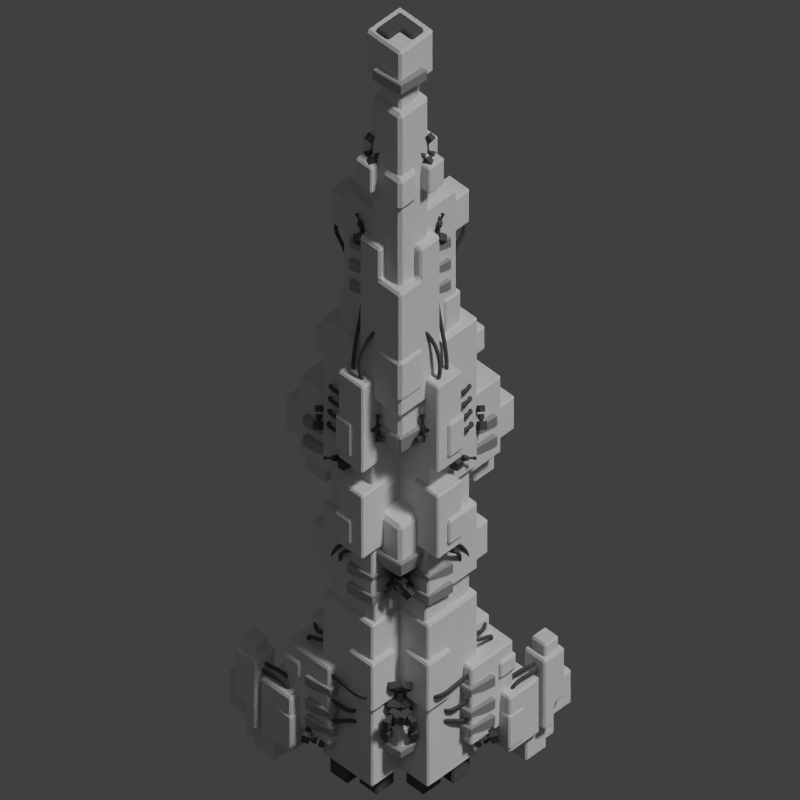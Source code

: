 # Source: saryd_sojourner.blend  (saved by Blender 2.69.0; exported with 4.5.12 LTS)
import bpy
from mathutils import Matrix  # noqa: F401  (used for matrix-valued properties, if any)

bpy.ops.wm.read_factory_settings(use_empty=True)
scene = bpy.context.scene
scene.name = 'Scene'

# ---- collections
col_collection_1 = bpy.data.collections.new('Collection 1'); scene.collection.children.link(col_collection_1)

# ---- materials (node trees are filled in below, after node groups)
mat_material_002 = bpy.data.materials.new('Material.002')
mat_material_002.alpha_threshold = 0.0
mat_material_002.use_transparent_shadow = False
mat_material_002.diffuse_color = (0.1149, 0.1149, 0.1149, 1.0)
mat_material_002.roughness = 0.5
mat_material_002.specular_intensity = 0.1988
mat_material_002.line_color = (0.0, 0.0, 0.0, 1.0)
mat_material = bpy.data.materials.new('Material')
mat_material.alpha_threshold = 0.0
mat_material.use_transparent_shadow = False
mat_material.roughness = 0.5
mat_material.line_color = (0.0, 0.0, 0.0, 1.0)
mat_material_001 = bpy.data.materials.new('Material.001')
mat_material_001.alpha_threshold = 0.0
mat_material_001.use_transparent_shadow = False
mat_material_001.diffuse_color = (0.4672, 0.4672, 0.4672, 1.0)
mat_material_001.roughness = 0.5
mat_material_001.line_color = (0.0, 0.0, 0.0, 1.0)
mat_material_003 = bpy.data.materials.new('Material.003')
mat_material_003.alpha_threshold = 0.0
mat_material_003.use_transparent_shadow = False
mat_material_003.diffuse_color = (0.1193, 0.1193, 0.1193, 1.0)
mat_material_003.roughness = 0.5
mat_material_003.specular_intensity = 0.0
mat_material_003.line_color = (0.0, 0.0, 0.0, 1.0)

# ---- material node trees

# ---- world
world_world = bpy.data.worlds.new('World'); scene.world = world_world
world_world.color = (0.05088, 0.05088, 0.05088)
world_world.use_sun_shadow = False
world_world.sun_shadow_jitter_overblur = 0.0
world_world.cycles.sampling_method = 'MANUAL'
world_world.cycles.sample_map_resolution = 256

# ---- cameras
cam_camera = bpy.data.cameras.new('Camera')
cam_camera.type = 'ORTHO'
cam_camera.clip_end = 100.0
cam_camera.lens = 35.0
cam_camera.sensor_width = 32.0
cam_camera.sensor_height = 18.0
cam_camera.ortho_scale = 39.0
cam_camera.dof.focus_distance = 0.0
cam_camera.dof.aperture_fstop = 128.0

# ---- lights
light_point_004 = bpy.data.lights.new('Point.004', 'POINT')
light_point_004.color = (0.8018, 0.8603, 1.0)
light_point_004.transmission_factor = 0.0
light_point_004.shadow_buffer_clip_start = 0.5
light_point_004.shadow_soft_size = 0.1
light_point_004.shadow_maximum_resolution = 0.006
light_point_004.use_absolute_resolution = True
light_point_004.cycles.use_multiple_importance_sampling = False
light_point_003 = bpy.data.lights.new('Point.003', 'POINT')
light_point_003.color = (0.8018, 0.8603, 1.0)
light_point_003.transmission_factor = 0.0
light_point_003.shadow_buffer_clip_start = 0.5
light_point_003.shadow_soft_size = 0.1
light_point_003.shadow_maximum_resolution = 0.006
light_point_003.use_absolute_resolution = True
light_point_003.cycles.use_multiple_importance_sampling = False
light_point_002 = bpy.data.lights.new('Point.002', 'POINT')
light_point_002.color = (0.8018, 0.8603, 1.0)
light_point_002.transmission_factor = 0.0
light_point_002.shadow_buffer_clip_start = 0.5
light_point_002.shadow_soft_size = 0.1
light_point_002.shadow_maximum_resolution = 0.006
light_point_002.use_absolute_resolution = True
light_point_002.cycles.use_multiple_importance_sampling = False
light_point_001 = bpy.data.lights.new('Point.001', 'POINT')
light_point_001.color = (0.8018, 0.8603, 1.0)
light_point_001.transmission_factor = 0.0
light_point_001.energy = 100.0
light_point_001.shadow_buffer_clip_start = 0.5
light_point_001.shadow_soft_size = 0.1
light_point_001.shadow_maximum_resolution = 0.006
light_point_001.use_absolute_resolution = True
light_point_001.cycles.use_multiple_importance_sampling = False
light_point = bpy.data.lights.new('Point', 'POINT')
light_point.color = (0.8018, 0.8603, 1.0)
light_point.transmission_factor = 0.0
light_point.energy = 100.0
light_point.shadow_buffer_clip_start = 0.5
light_point.shadow_soft_size = 0.1
light_point.shadow_maximum_resolution = 0.006
light_point.use_absolute_resolution = True
light_point.cycles.use_multiple_importance_sampling = False
light_sun = bpy.data.lights.new('Sun', 'SUN')
light_sun.transmission_factor = 0.0
light_sun.angle = 0.1993
light_sun.energy = 1.5
light_sun.shadow_buffer_clip_start = 0.5
light_sun.shadow_soft_size = 0.1
light_sun.shadow_cascade_max_distance = 1000.0
light_sun.cycles.use_multiple_importance_sampling = False

# ---- meshes
me_cube_082 = bpy.data.meshes.new('Cube.082')
me_cube_082.from_pydata([(2.73, -4.48, -0.4404), (3.078, -4.677, -0.2574), (3.002, -5.036, -0.4993), (2.654, -4.839, -0.6823), (2.472, -4.64, -0.122), (2.82, -4.837, 0.06094), (2.744, -5.196, -0.1809), (2.396, -4.999, -0.3639), (2.678, -4.562, -0.4283), (2.625, -4.808, -0.594), (2.501, -4.671, -0.2103), (2.449, -4.917, -0.376), (2.592, -4.421, -0.5061), (2.52, -4.761, -0.7351), (2.348, -4.572, -0.2048), (2.276, -4.912, -0.4337), (2.306, -4.407, -0.6039), (2.266, -4.596, -0.7312), (2.17, -4.491, -0.4363), (2.13, -4.68, -0.5636), (1.152, -3.765, 0.7721), (1.367, -3.728, 0.5177), (1.353, -3.395, 0.5544), (1.138, -3.433, 0.8088), (0.8956, -3.753, 0.5571), (1.111, -3.715, 0.3027), (1.096, -3.383, 0.3394), (0.8814, -3.42, 0.5938), (1.11, -3.711, 0.744), (1.1, -3.483, 0.7692), (0.9338, -3.702, 0.5968), (0.9241, -3.474, 0.6219), (1.065, -3.77, 0.8616), (1.052, -3.455, 0.8964), (0.8224, -3.758, 0.6581), (0.809, -3.443, 0.6928), (0.8748, -3.721, 0.9825), (0.8674, -3.545, 1.002), (0.7396, -3.714, 0.8692), (0.7322, -3.539, 0.8886), (1.22, -3.402, 0.5655), (1.126, -3.419, 0.6766), (1.108, -3.397, 0.4716), (1.014, -3.413, 0.5827), (1.217, -3.315, 0.5752), (1.123, -3.331, 0.6863), (1.104, -3.309, 0.4813), (1.011, -3.325, 0.5924), (1.349, -3.308, 0.5641), (1.134, -3.345, 0.8179), (1.093, -3.295, 0.3497), (0.8783, -3.332, 0.6034), (1.336, -2.999, 0.5982), (1.121, -3.036, 0.8519), (1.08, -2.986, 0.3837), (0.8652, -3.023, 0.6375), (1.176, -2.837, 0.6297), (1.1, -2.85, 0.7189), (1.086, -2.832, 0.5542), (1.01, -2.845, 0.6435), (1.165, -2.583, 0.6577), (1.09, -2.596, 0.747), (1.075, -2.578, 0.5823), (0.9996, -2.591, 0.6715), (1.218, -2.58, 0.6533), (1.094, -2.601, 0.7997), (1.07, -2.573, 0.5295), (0.9466, -2.594, 0.6759), (1.211, -2.407, 0.6724), (1.087, -2.428, 0.8188), (1.063, -2.399, 0.5486), (0.9392, -2.421, 0.695), (1.066, -3.263, 0.3838), (0.9022, -3.291, 0.5774), (1.056, -3.027, 0.4098), (0.8921, -3.055, 0.6034), (1.019, -3.261, 0.3447), (0.8555, -3.289, 0.5383), (1.009, -3.025, 0.3707), (0.8455, -3.053, 0.5643), (1.376, -3.245, 0.7042), (1.267, -3.264, 0.8334), (1.369, -3.088, 0.7215), (1.26, -3.107, 0.8508), (1.511, -3.252, 0.8175), (1.402, -3.271, 0.9468), (1.504, -3.095, 0.8348), (1.395, -3.114, 0.9641), (2.763, -4.431, -0.6518), (2.744, -4.687, -0.7062), (2.995, -4.69, -0.7833), (3.014, -4.433, -0.729), (2.688, -4.373, -0.8971), (2.669, -4.63, -0.9514), (2.92, -4.632, -1.029), (2.94, -4.376, -0.9742), (2.791, -4.422, -0.7026), (2.963, -4.424, -0.7555), (2.74, -4.383, -0.8706), (2.912, -4.384, -0.9234), (2.775, -4.334, -0.6403), (3.013, -4.337, -0.7134), (2.704, -4.28, -0.8725), (2.942, -4.282, -0.9455), (2.824, -4.163, -0.6743), (2.956, -4.165, -0.7149), (2.785, -4.133, -0.8034), (2.917, -4.134, -0.844), (2.979, -4.601, -0.8371), (2.988, -4.489, -0.8134), (2.947, -4.576, -0.9442), (2.955, -4.464, -0.9205), (3.046, -4.602, -0.8574), (3.054, -4.49, -0.8337), (3.013, -4.577, -0.9645), (3.021, -4.465, -0.9408), (3.061, -4.69, -0.8039), (3.08, -4.434, -0.7497), (2.987, -4.632, -1.048), (3.006, -4.377, -0.9943), (3.294, -4.692, -0.8755), (3.313, -4.436, -0.8213), (3.22, -4.635, -1.12), (3.239, -4.379, -1.066), (3.405, -4.592, -0.9766), (3.411, -4.502, -0.9576), (3.378, -4.572, -1.063), (3.385, -4.482, -1.044), (3.596, -4.594, -1.036), (3.603, -4.504, -1.016), (3.57, -4.574, -1.122), (3.577, -4.484, -1.103), (3.603, -4.629, -1.014), (3.614, -4.482, -0.9828), (3.56, -4.596, -1.155), (3.571, -4.448, -1.124), (3.733, -4.63, -1.054), (3.744, -4.483, -1.023), (3.69, -4.597, -1.195), (3.701, -4.45, -1.164), (3.016, -4.602, -1.051), (3.031, -4.407, -1.009), (3.194, -4.604, -1.105), (3.209, -4.409, -1.064), (3.003, -4.592, -1.095), (3.018, -4.397, -1.054), (3.181, -4.594, -1.15), (3.195, -4.399, -1.108), (3.147, -4.646, -0.729), (3.157, -4.516, -0.7014), (3.266, -4.647, -0.7655), (3.276, -4.517, -0.7379), (3.187, -4.677, -0.5997), (3.196, -4.546, -0.5721), (3.305, -4.678, -0.6362), (3.315, -4.548, -0.6086), (1.671, 6.316, -0.2879), (1.945, 6.485, 0.01143), (2.287, 6.389, -0.2473), (2.013, 6.219, -0.5466), (1.705, 5.921, -0.09609), (1.979, 6.091, 0.2032), (2.321, 5.994, -0.05555), (2.047, 5.825, -0.3549), (1.73, 6.238, -0.2984), (1.964, 6.172, -0.4757), (1.753, 5.968, -0.1671), (1.988, 5.902, -0.3443), (1.579, 6.24, -0.4006), (1.903, 6.149, -0.6455), (1.611, 5.867, -0.219), (1.935, 5.776, -0.464), (1.488, 6.031, -0.6008), (1.668, 5.981, -0.7371), (1.506, 5.824, -0.4999), (1.686, 5.773, -0.6361), (1.658, 6.438, -0.4695), (1.9, 6.357, -0.5314), (1.99, 6.603, -0.506), (1.748, 6.684, -0.4441), (1.608, 6.483, -0.7236), (1.85, 6.401, -0.7855), (1.94, 6.647, -0.7601), (1.698, 6.729, -0.6982), (1.664, 6.484, -0.5055), (1.726, 6.653, -0.4881), (1.63, 6.515, -0.6795), (1.691, 6.683, -0.6621), (1.57, 6.476, -0.4527), (1.654, 6.709, -0.4286), (1.522, 6.519, -0.6932), (1.607, 6.751, -0.6691), (1.427, 6.588, -0.4622), (1.474, 6.718, -0.4488), (1.401, 6.612, -0.5959), (1.448, 6.741, -0.5826), (1.907, 6.638, -0.5601), (1.802, 6.674, -0.5331), (1.885, 6.658, -0.6711), (1.78, 6.693, -0.644), (1.931, 6.703, -0.5534), (1.825, 6.738, -0.5264), (1.909, 6.722, -0.6644), (1.803, 6.758, -0.6373), (2.013, 6.667, -0.4996), (1.771, 6.749, -0.4378), (1.963, 6.712, -0.753), (1.722, 6.793, -0.6912), (2.096, 6.896, -0.476), (1.854, 6.977, -0.4142), (2.046, 6.94, -0.7294), (1.805, 7.021, -0.6676), (2.047, 7.062, -0.5251), (1.962, 7.091, -0.5034), (2.029, 7.077, -0.6143), (1.945, 7.106, -0.5925), (2.115, 7.25, -0.5057), (2.03, 7.278, -0.484), (2.098, 7.265, -0.5948), (2.013, 7.294, -0.5731), (2.148, 7.235, -0.4841), (2.009, 7.282, -0.4485), (2.119, 7.261, -0.6303), (1.98, 7.308, -0.5947), (2.195, 7.363, -0.4709), (2.055, 7.41, -0.4353), (2.166, 7.389, -0.6171), (2.027, 7.436, -0.5815), (1.944, 6.749, -0.7429), (1.76, 6.811, -0.6957), (2.007, 6.923, -0.7249), (1.823, 6.985, -0.6777), (1.935, 6.757, -0.789), (1.751, 6.819, -0.7419), (1.998, 6.931, -0.771), (1.814, 6.993, -0.7239), (1.99, 6.729, -0.3966), (1.867, 6.771, -0.3651), (2.032, 6.845, -0.3846), (1.909, 6.887, -0.3531), (2.016, 6.706, -0.2627), (1.893, 6.747, -0.2312), (2.059, 6.822, -0.2506), (1.936, 6.863, -0.2192)], [], [(4, 5, 1, 0), (5, 6, 2, 1), (6, 7, 3, 2), (0, 3, 9, 8), (0, 1, 2, 3), (7, 6, 5, 4), (8, 9, 13, 12), (7, 4, 10, 11), (3, 7, 11, 9), (4, 0, 8, 10), (12, 13, 17, 16), (11, 10, 14, 15), (9, 11, 15, 13), (10, 8, 12, 14), (19, 18, 16, 17), (15, 14, 18, 19), (13, 15, 19, 17), (14, 12, 16, 18), (24, 25, 21, 20), (25, 26, 22, 21), (23, 22, 40, 41), (20, 23, 29, 28), (20, 21, 22, 23), (27, 26, 25, 24), (28, 29, 33, 32), (27, 24, 30, 31), (23, 27, 31, 29), (24, 20, 28, 30), (32, 33, 37, 36), (31, 30, 34, 35), (29, 31, 35, 33), (30, 28, 32, 34), (39, 38, 36, 37), (35, 34, 38, 39), (33, 35, 39, 37), (34, 32, 36, 38), (41, 40, 44, 45), (27, 23, 41, 43), (26, 27, 43, 42), (22, 26, 42, 40), (45, 44, 48, 49), (43, 41, 45, 47), (42, 43, 47, 46), (40, 42, 46, 44), (48, 52, 82, 80), (47, 45, 49, 51), (46, 47, 51, 50), (44, 46, 50, 48), (53, 52, 56, 57), (51, 49, 53, 55), (54, 50, 72, 74), (48, 50, 54, 52), (57, 56, 60, 61), (55, 53, 57, 59), (54, 55, 59, 58), (52, 54, 58, 56), (61, 60, 64, 65), (59, 57, 61, 63), (58, 59, 63, 62), (56, 58, 62, 60), (65, 64, 68, 69), (63, 61, 65, 67), (62, 63, 67, 66), (60, 62, 66, 64), (70, 71, 69, 68), (67, 65, 69, 71), (66, 67, 71, 70), (64, 66, 70, 68), (74, 72, 76, 78), (51, 55, 75, 73), (55, 54, 74, 75), (50, 51, 73, 72), (76, 77, 79, 78), (73, 75, 79, 77), (75, 74, 78, 79), (72, 73, 77, 76), (80, 82, 86, 84), (53, 49, 81, 83), (52, 53, 83, 82), (49, 48, 80, 81), (85, 84, 86, 87), (83, 81, 85, 87), (82, 83, 87, 86), (81, 80, 84, 85), (92, 93, 89, 88), (93, 94, 90, 89), (91, 90, 108, 109), (88, 91, 97, 96), (88, 89, 90, 91), (95, 94, 93, 92), (96, 97, 101, 100), (95, 92, 98, 99), (91, 95, 99, 97), (92, 88, 96, 98), (100, 101, 105, 104), (99, 98, 102, 103), (97, 99, 103, 101), (98, 96, 100, 102), (107, 106, 104, 105), (103, 102, 106, 107), (101, 103, 107, 105), (102, 100, 104, 106), (109, 108, 112, 113), (95, 91, 109, 111), (94, 95, 111, 110), (90, 94, 110, 108), (113, 112, 116, 117), (111, 109, 113, 115), (110, 111, 115, 114), (108, 110, 114, 112), (116, 120, 150, 148), (115, 113, 117, 119), (114, 115, 119, 118), (112, 114, 118, 116), (121, 120, 124, 125), (119, 117, 121, 123), (122, 118, 140, 142), (116, 118, 122, 120), (125, 124, 128, 129), (123, 121, 125, 127), (122, 123, 127, 126), (120, 122, 126, 124), (129, 128, 132, 133), (127, 125, 129, 131), (126, 127, 131, 130), (124, 126, 130, 128), (133, 132, 136, 137), (131, 129, 133, 135), (130, 131, 135, 134), (128, 130, 134, 132), (138, 139, 137, 136), (135, 133, 137, 139), (134, 135, 139, 138), (132, 134, 138, 136), (142, 140, 144, 146), (119, 123, 143, 141), (123, 122, 142, 143), (118, 119, 141, 140), (144, 145, 147, 146), (141, 143, 147, 145), (143, 142, 146, 147), (140, 141, 145, 144), (148, 150, 154, 152), (121, 117, 149, 151), (120, 121, 151, 150), (117, 116, 148, 149), (153, 152, 154, 155), (151, 149, 153, 155), (150, 151, 155, 154), (149, 148, 152, 153), (160, 161, 157, 156), (161, 162, 158, 157), (162, 163, 159, 158), (156, 159, 165, 164), (156, 157, 158, 159), (163, 162, 161, 160), (164, 165, 169, 168), (163, 160, 166, 167), (159, 163, 167, 165), (160, 156, 164, 166), (168, 169, 173, 172), (167, 166, 170, 171), (165, 167, 171, 169), (166, 164, 168, 170), (175, 174, 172, 173), (171, 170, 174, 175), (169, 171, 175, 173), (170, 168, 172, 174), (180, 181, 177, 176), (181, 182, 178, 177), (179, 178, 196, 197), (176, 179, 185, 184), (176, 177, 178, 179), (183, 182, 181, 180), (184, 185, 189, 188), (183, 180, 186, 187), (179, 183, 187, 185), (180, 176, 184, 186), (188, 189, 193, 192), (187, 186, 190, 191), (185, 187, 191, 189), (186, 184, 188, 190), (195, 194, 192, 193), (191, 190, 194, 195), (189, 191, 195, 193), (190, 188, 192, 194), (197, 196, 200, 201), (183, 179, 197, 199), (182, 183, 199, 198), (178, 182, 198, 196), (201, 200, 204, 205), (199, 197, 201, 203), (198, 199, 203, 202), (196, 198, 202, 200), (204, 208, 238, 236), (203, 201, 205, 207), (202, 203, 207, 206), (200, 202, 206, 204), (209, 208, 212, 213), (207, 205, 209, 211), (210, 206, 228, 230), (204, 206, 210, 208), (213, 212, 216, 217), (211, 209, 213, 215), (210, 211, 215, 214), (208, 210, 214, 212), (217, 216, 220, 221), (215, 213, 217, 219), (214, 215, 219, 218), (212, 214, 218, 216), (221, 220, 224, 225), (219, 217, 221, 223), (218, 219, 223, 222), (216, 218, 222, 220), (226, 227, 225, 224), (223, 221, 225, 227), (222, 223, 227, 226), (220, 222, 226, 224), (230, 228, 232, 234), (207, 211, 231, 229), (211, 210, 230, 231), (206, 207, 229, 228), (232, 233, 235, 234), (229, 231, 235, 233), (231, 230, 234, 235), (228, 229, 233, 232), (236, 238, 242, 240), (209, 205, 237, 239), (208, 209, 239, 238), (205, 204, 236, 237), (241, 240, 242, 243), (239, 237, 241, 243), (238, 239, 243, 242), (237, 236, 240, 241)])
me_cube_082.materials.append(mat_material_002)
me_cube_082.use_remesh_preserve_volume = False
me_cube_082.use_remesh_preserve_attributes = False
me_cube_082.use_mirror_vertex_groups = False
me_cube_082.update()
me_cube_081 = bpy.data.meshes.new('Cube.081')
me_cube_081.from_pydata([(8.042, -3.269, -5.099), (8.042, -1.984, -5.099), (8.824, -2.537, -4.317), (8.824, -3.822, -4.317), (7.26, -3.822, -4.317), (7.26, -2.537, -4.317), (8.042, -3.09, -3.535), (8.042, -4.375, -3.535)], [], [(4, 5, 1, 0), (5, 6, 2, 1), (6, 7, 3, 2), (7, 4, 0, 3), (0, 1, 2, 3), (7, 6, 5, 4)])
me_cube_081.materials.append(mat_material)
me_cube_081.use_remesh_preserve_volume = False
me_cube_081.use_remesh_preserve_attributes = False
me_cube_081.use_mirror_vertex_groups = False
me_cube_081.update()
me_cube_079 = bpy.data.meshes.new('Cube.079')
me_cube_079.from_pydata([(-0.7762, -1.437, 0.6138), (-0.7762, -0.5384, 1.245), (2.017e-08, -0.09219, 0.6097), (1.183e-07, -0.9904, -0.02135), (2.017e-08, -1.883, 1.249), (-7.798e-08, -0.9847, 1.88), (0.7762, -0.5384, 1.245), (0.7762, -1.437, 0.6138), (1.552, 0.8003, -0.6606), (1.552, -0.09794, -1.292), (2.329, 0.3541, -0.02542), (2.329, -0.5442, -0.6565), (-2.329, -0.5442, -0.6565), (-2.329, 0.3541, -0.02542), (-1.552, 0.8003, -0.6606), (-1.552, -0.09794, -1.292)], [], [(4, 5, 1, 0), (5, 6, 2, 1), (3, 2, 8, 9), (7, 4, 0, 3), (3, 0, 12, 15), (7, 6, 5, 4), (10, 11, 9, 8), (7, 3, 9, 11), (6, 7, 11, 10), (2, 6, 10, 8), (12, 13, 14, 15), (2, 3, 15, 14), (1, 2, 14, 13), (0, 1, 13, 12)])
me_cube_079.materials.append(mat_material_001)
me_cube_079.use_remesh_preserve_volume = False
me_cube_079.use_remesh_preserve_attributes = False
me_cube_079.use_mirror_vertex_groups = False
me_cube_079.update()
me_cube_078 = bpy.data.meshes.new('Cube.078')
me_cube_078.from_pydata([(2.165, -5.646, -1.467), (2.165, -4.44, -0.6199), (3.207, -3.841, -1.472), (3.207, -5.047, -2.319), (3.207, -6.245, -0.6145), (3.207, -5.039, 0.2326), (4.249, -4.44, -0.6199), (4.249, -5.646, -1.467), (5.29, -2.643, -3.177), (5.29, -3.849, -4.024), (6.332, -3.242, -2.325), (6.332, -4.448, -3.172), (0.08113, -4.448, -3.172), (0.08113, -3.242, -2.325), (1.123, -2.643, -3.177), (1.123, -3.849, -4.024)], [], [(4, 5, 1, 0), (5, 6, 2, 1), (3, 2, 8, 9), (7, 4, 0, 3), (3, 0, 12, 15), (7, 6, 5, 4), (10, 11, 9, 8), (7, 3, 9, 11), (6, 7, 11, 10), (2, 6, 10, 8), (12, 13, 14, 15), (2, 3, 15, 14), (1, 2, 14, 13), (0, 1, 13, 12)])
me_cube_078.materials.append(mat_material_001)
me_cube_078.use_remesh_preserve_volume = False
me_cube_078.use_remesh_preserve_attributes = False
me_cube_078.use_mirror_vertex_groups = False
me_cube_078.update()
me_cube_077 = bpy.data.meshes.new('Cube.077')
me_cube_077.from_pydata([(2.165, -5.646, -1.467), (2.165, -4.44, -0.6199), (3.207, -3.841, -1.472), (3.207, -5.047, -2.319), (3.207, -6.245, -0.6145), (3.207, -5.039, 0.2326), (4.249, -4.44, -0.6199), (4.249, -5.646, -1.467), (5.29, -2.643, -3.177), (5.29, -3.849, -4.024), (6.332, -3.242, -2.325), (6.332, -4.448, -3.172), (0.08113, -4.448, -3.172), (0.08113, -3.242, -2.325), (1.123, -2.643, -3.177), (1.123, -3.849, -4.024)], [], [(4, 5, 1, 0), (5, 6, 2, 1), (3, 2, 8, 9), (7, 4, 0, 3), (3, 0, 12, 15), (7, 6, 5, 4), (10, 11, 9, 8), (7, 3, 9, 11), (6, 7, 11, 10), (2, 6, 10, 8), (12, 13, 14, 15), (2, 3, 15, 14), (1, 2, 14, 13), (0, 1, 13, 12)])
me_cube_077.materials.append(mat_material_001)
me_cube_077.use_remesh_preserve_volume = False
me_cube_077.use_remesh_preserve_attributes = False
me_cube_077.use_mirror_vertex_groups = False
me_cube_077.update()
me_cube_076 = bpy.data.meshes.new('Cube.076')
me_cube_076.from_pydata([(2.165, -5.646, -1.467), (2.165, -4.44, -0.6199), (3.207, -3.841, -1.472), (3.207, -5.047, -2.319), (3.207, -6.245, -0.6145), (3.207, -5.039, 0.2326), (4.249, -4.44, -0.6199), (4.249, -5.646, -1.467), (5.29, -2.643, -3.177), (5.29, -3.849, -4.024), (6.332, -3.242, -2.325), (6.332, -4.448, -3.172), (0.08113, -4.448, -3.172), (0.08113, -3.242, -2.325), (1.123, -2.643, -3.177), (1.123, -3.849, -4.024)], [], [(4, 5, 1, 0), (5, 6, 2, 1), (3, 2, 8, 9), (7, 4, 0, 3), (3, 0, 12, 15), (7, 6, 5, 4), (10, 11, 9, 8), (7, 3, 9, 11), (6, 7, 11, 10), (2, 6, 10, 8), (12, 13, 14, 15), (2, 3, 15, 14), (1, 2, 14, 13), (0, 1, 13, 12)])
me_cube_076.materials.append(mat_material_001)
me_cube_076.use_remesh_preserve_volume = False
me_cube_076.use_remesh_preserve_attributes = False
me_cube_076.use_mirror_vertex_groups = False
me_cube_076.update()
me_cube_075 = bpy.data.meshes.new('Cube.075')
me_cube_075.from_pydata([(7.838, -4.659, -6.203), (7.838, -3.453, -5.356), (8.88, -2.854, -6.208), (8.88, -4.06, -7.055), (8.88, -5.258, -5.35), (8.88, -4.052, -4.503), (9.922, -3.453, -5.356), (9.922, -4.659, -6.203), (10.96, -1.657, -7.913), (10.96, -2.862, -8.76), (12.01, -2.256, -7.061), (12.01, -3.461, -7.908), (5.755, -3.461, -7.908), (5.755, -2.256, -7.061), (6.796, -1.657, -7.913), (6.796, -2.862, -8.76)], [], [(4, 5, 1, 0), (5, 6, 2, 1), (3, 2, 8, 9), (7, 4, 0, 3), (3, 0, 12, 15), (7, 6, 5, 4), (10, 11, 9, 8), (7, 3, 9, 11), (6, 7, 11, 10), (2, 6, 10, 8), (12, 13, 14, 15), (2, 3, 15, 14), (1, 2, 14, 13), (0, 1, 13, 12)])
me_cube_075.materials.append(mat_material_001)
me_cube_075.use_remesh_preserve_volume = False
me_cube_075.use_remesh_preserve_attributes = False
me_cube_075.use_mirror_vertex_groups = False
me_cube_075.update()
me_cube_074 = bpy.data.meshes.new('Cube.074')
me_cube_074.from_pydata([(7.838, -4.659, -6.203), (7.838, -3.453, -5.356), (8.88, -2.854, -6.208), (8.88, -4.06, -7.055), (8.88, -5.258, -5.35), (8.88, -4.052, -4.503), (9.922, -3.453, -5.356), (9.922, -4.659, -6.203), (10.96, -1.657, -7.913), (10.96, -2.862, -8.76), (12.01, -2.256, -7.061), (12.01, -3.461, -7.908), (5.755, -3.461, -7.908), (5.755, -2.256, -7.061), (6.796, -1.657, -7.913), (6.796, -2.862, -8.76)], [], [(4, 5, 1, 0), (5, 6, 2, 1), (3, 2, 8, 9), (7, 4, 0, 3), (3, 0, 12, 15), (7, 6, 5, 4), (10, 11, 9, 8), (7, 3, 9, 11), (6, 7, 11, 10), (2, 6, 10, 8), (12, 13, 14, 15), (2, 3, 15, 14), (1, 2, 14, 13), (0, 1, 13, 12)])
me_cube_074.materials.append(mat_material_001)
me_cube_074.use_remesh_preserve_volume = False
me_cube_074.use_remesh_preserve_attributes = False
me_cube_074.use_mirror_vertex_groups = False
me_cube_074.update()
me_cube_073 = bpy.data.meshes.new('Cube.073')
me_cube_073.from_pydata([(2.412, -2.686, 0.004295), (2.412, -1.48, 0.8513), (3.453, -0.8811, -0.001168), (3.453, -2.087, -0.8482), (3.453, -3.285, 0.8568), (3.453, -2.079, 1.704), (4.495, -1.48, 0.8513), (4.495, -2.686, 0.004295), (5.537, 0.3167, -1.706), (5.537, -0.8889, -2.553), (6.579, -0.2822, -0.8537), (6.579, -1.488, -1.701), (0.3278, -1.488, -1.701), (0.3278, -0.2822, -0.8537), (1.37, 0.3167, -1.706), (1.37, -0.8889, -2.553), (2.412, -5.07, 0.004295), (2.412, -3.865, 0.8513), (3.453, -3.266, -0.001168), (3.453, -4.471, -0.8482), (3.453, -5.669, 0.8568), (3.453, -4.463, 1.704), (4.495, -3.865, 0.8513), (4.495, -5.07, 0.004295), (5.537, -2.068, -1.706), (5.537, -3.273, -2.553), (6.579, -2.667, -0.8537), (6.579, -3.872, -1.701), (0.3278, -3.872, -1.701), (0.3278, -2.667, -0.8537), (1.37, -2.068, -1.706), (1.37, -3.273, -2.553)], [], [(4, 5, 1, 0), (5, 6, 2, 1), (3, 2, 8, 9), (7, 4, 0, 3), (3, 0, 12, 15), (7, 6, 5, 4), (10, 11, 9, 8), (7, 3, 9, 11), (6, 7, 11, 10), (2, 6, 10, 8), (12, 13, 14, 15), (2, 3, 15, 14), (1, 2, 14, 13), (0, 1, 13, 12), (20, 21, 17, 16), (21, 22, 18, 17), (19, 18, 24, 25), (23, 20, 16, 19), (19, 16, 28, 31), (23, 22, 21, 20), (26, 27, 25, 24), (23, 19, 25, 27), (22, 23, 27, 26), (18, 22, 26, 24), (28, 29, 30, 31), (18, 19, 31, 30), (17, 18, 30, 29), (16, 17, 29, 28)])
me_cube_073.materials.append(mat_material_001)
me_cube_073.use_remesh_preserve_volume = False
me_cube_073.use_remesh_preserve_attributes = False
me_cube_073.use_mirror_vertex_groups = False
me_cube_073.update()
me_cube_072 = bpy.data.meshes.new('Cube.072')
me_cube_072.from_pydata([(7.592, -3.919, -3.099), (7.592, -2.713, -2.252), (8.633, -2.114, -3.105), (8.633, -3.32, -3.952), (8.633, -4.518, -2.247), (8.633, -3.312, -1.4), (9.675, -2.713, -2.252), (9.675, -3.919, -3.099), (10.72, -0.9166, -4.81), (10.72, -2.122, -5.657), (11.76, -1.516, -3.957), (11.76, -2.721, -4.804), (5.508, -2.721, -4.804), (5.508, -1.516, -3.957), (6.55, -0.9166, -4.81), (6.55, -2.122, -5.657)], [], [(4, 5, 1, 0), (5, 6, 2, 1), (3, 2, 8, 9), (7, 4, 0, 3), (3, 0, 12, 15), (7, 6, 5, 4), (10, 11, 9, 8), (7, 3, 9, 11), (6, 7, 11, 10), (2, 6, 10, 8), (12, 13, 14, 15), (2, 3, 15, 14), (1, 2, 14, 13), (0, 1, 13, 12)])
me_cube_072.materials.append(mat_material_001)
me_cube_072.use_remesh_preserve_volume = False
me_cube_072.use_remesh_preserve_attributes = False
me_cube_072.use_mirror_vertex_groups = False
me_cube_072.update()
me_cube_071 = bpy.data.meshes.new('Cube.071')
me_cube_071.from_pydata([(7.592, -3.919, -3.099), (7.592, -2.713, -2.252), (8.633, -2.114, -3.105), (8.633, -3.32, -3.952), (8.633, -4.518, -2.247), (8.633, -3.312, -1.4), (9.675, -2.713, -2.252), (9.675, -3.919, -3.099), (10.72, -0.9166, -4.81), (10.72, -2.122, -5.657), (11.76, -1.516, -3.957), (11.76, -2.721, -4.804), (5.508, -2.721, -4.804), (5.508, -1.516, -3.957), (6.55, -0.9166, -4.81), (6.55, -2.122, -5.657)], [], [(4, 5, 1, 0), (5, 6, 2, 1), (3, 2, 8, 9), (7, 4, 0, 3), (3, 0, 12, 15), (7, 6, 5, 4), (10, 11, 9, 8), (7, 3, 9, 11), (6, 7, 11, 10), (2, 6, 10, 8), (12, 13, 14, 15), (2, 3, 15, 14), (1, 2, 14, 13), (0, 1, 13, 12)])
me_cube_071.materials.append(mat_material_001)
me_cube_071.use_remesh_preserve_volume = False
me_cube_071.use_remesh_preserve_attributes = False
me_cube_071.use_mirror_vertex_groups = False
me_cube_071.update()
me_cube_070 = bpy.data.meshes.new('Cube.070')
me_cube_070.from_pydata([(7.592, -3.919, -3.099), (7.592, -2.713, -2.252), (8.633, -2.114, -3.105), (8.633, -3.32, -3.952), (8.633, -4.518, -2.247), (8.633, -3.312, -1.4), (9.675, -2.713, -2.252), (9.675, -3.919, -3.099), (10.72, -0.9166, -4.81), (10.72, -2.122, -5.657), (11.76, -1.516, -3.957), (11.76, -2.721, -4.804), (5.508, -2.721, -4.804), (5.508, -1.516, -3.957), (6.55, -0.9166, -4.81), (6.55, -2.122, -5.657)], [], [(4, 5, 1, 0), (5, 6, 2, 1), (3, 2, 8, 9), (7, 4, 0, 3), (3, 0, 12, 15), (7, 6, 5, 4), (10, 11, 9, 8), (7, 3, 9, 11), (6, 7, 11, 10), (2, 6, 10, 8), (12, 13, 14, 15), (2, 3, 15, 14), (1, 2, 14, 13), (0, 1, 13, 12)])
me_cube_070.materials.append(mat_material_001)
me_cube_070.use_remesh_preserve_volume = False
me_cube_070.use_remesh_preserve_attributes = False
me_cube_070.use_mirror_vertex_groups = False
me_cube_070.update()
me_cube_069 = bpy.data.meshes.new('Cube.069')
me_cube_069.from_pydata([(-0.7762, -1.437, 0.6138), (-0.7762, -0.5384, 1.245), (2.017e-08, -0.09219, 0.6097), (1.183e-07, -0.9904, -0.02135), (2.017e-08, -1.883, 1.249), (-7.798e-08, -0.9847, 1.88), (0.7762, -0.5384, 1.245), (0.7762, -1.437, 0.6138), (1.552, 0.8003, -0.6606), (1.552, -0.09794, -1.292), (2.329, 0.3541, -0.02542), (2.329, -0.5442, -0.6565), (-2.329, -0.5442, -0.6565), (-2.329, 0.3541, -0.02542), (-1.552, 0.8003, -0.6606), (-1.552, -0.09794, -1.292)], [], [(4, 5, 1, 0), (5, 6, 2, 1), (3, 2, 8, 9), (7, 4, 0, 3), (3, 0, 12, 15), (7, 6, 5, 4), (10, 11, 9, 8), (7, 3, 9, 11), (6, 7, 11, 10), (2, 6, 10, 8), (12, 13, 14, 15), (2, 3, 15, 14), (1, 2, 14, 13), (0, 1, 13, 12)])
me_cube_069.materials.append(mat_material_001)
me_cube_069.use_remesh_preserve_volume = False
me_cube_069.use_remesh_preserve_attributes = False
me_cube_069.use_mirror_vertex_groups = False
me_cube_069.update()
me_cube_068 = bpy.data.meshes.new('Cube.068')
me_cube_068.from_pydata([(-0.7762, -1.437, 0.6138), (-0.7762, -0.5384, 1.245), (2.017e-08, -0.09219, 0.6097), (1.183e-07, -0.9904, -0.02135), (2.017e-08, -1.883, 1.249), (-7.798e-08, -0.9847, 1.88), (0.7762, -0.5384, 1.245), (0.7762, -1.437, 0.6138), (1.552, 0.8003, -0.6606), (1.552, -0.09794, -1.292), (2.329, 0.3541, -0.02542), (2.329, -0.5442, -0.6565), (-2.329, -0.5442, -0.6565), (-2.329, 0.3541, -0.02542), (-1.552, 0.8003, -0.6606), (-1.552, -0.09794, -1.292)], [], [(4, 5, 1, 0), (5, 6, 2, 1), (3, 2, 8, 9), (7, 4, 0, 3), (3, 0, 12, 15), (7, 6, 5, 4), (10, 11, 9, 8), (7, 3, 9, 11), (6, 7, 11, 10), (2, 6, 10, 8), (12, 13, 14, 15), (2, 3, 15, 14), (1, 2, 14, 13), (0, 1, 13, 12)])
me_cube_068.materials.append(mat_material_001)
me_cube_068.use_remesh_preserve_volume = False
me_cube_068.use_remesh_preserve_attributes = False
me_cube_068.use_mirror_vertex_groups = False
me_cube_068.update()
me_cube_067 = bpy.data.meshes.new('Cube.067')
me_cube_067.from_pydata([(-0.7762, -1.437, 0.6138), (-0.7762, -0.5384, 1.245), (2.017e-08, -0.09219, 0.6097), (1.183e-07, -0.9904, -0.02135), (2.017e-08, -1.883, 1.249), (-7.798e-08, -0.9847, 1.88), (0.7762, -0.5384, 1.245), (0.7762, -1.437, 0.6138), (1.552, 0.8003, -0.6606), (1.552, -0.09794, -1.292), (2.329, 0.3541, -0.02542), (2.329, -0.5442, -0.6565), (-2.329, -0.5442, -0.6565), (-2.329, 0.3541, -0.02542), (-1.552, 0.8003, -0.6606), (-1.552, -0.09794, -1.292)], [], [(4, 5, 1, 0), (5, 6, 2, 1), (3, 2, 8, 9), (7, 4, 0, 3), (3, 0, 12, 15), (7, 6, 5, 4), (10, 11, 9, 8), (7, 3, 9, 11), (6, 7, 11, 10), (2, 6, 10, 8), (12, 13, 14, 15), (2, 3, 15, 14), (1, 2, 14, 13), (0, 1, 13, 12)])
me_cube_067.materials.append(mat_material_001)
me_cube_067.use_remesh_preserve_volume = False
me_cube_067.use_remesh_preserve_attributes = False
me_cube_067.use_mirror_vertex_groups = False
me_cube_067.update()
me_cube_066 = bpy.data.meshes.new('Cube.066')
me_cube_066.from_pydata([(-6.147e-08, -0.2302, -0.7195), (3.567e-09, 0.6849, -0.7195), (0.5144, 0.3212, -0.2052), (0.5144, -0.5939, -0.2052), (-0.5144, -0.5939, -0.2052), (-0.5144, 0.3212, -0.2052), (6.86e-08, -0.04252, 0.3092), (3.567e-09, -0.9576, 0.3092)], [], [(4, 5, 1, 0), (5, 6, 2, 1), (6, 7, 3, 2), (7, 4, 0, 3), (0, 1, 2, 3), (7, 6, 5, 4)])
me_cube_066.materials.append(mat_material)
me_cube_066.use_remesh_preserve_volume = False
me_cube_066.use_remesh_preserve_attributes = False
me_cube_066.use_mirror_vertex_groups = False
me_cube_066.update()
me_cube_065 = bpy.data.meshes.new('Cube.065')
me_cube_065.from_pydata([(2.494, 0.5312, -3.039), (2.494, 2.49, -3.039), (3.405, 1.845, -2.128), (3.405, -0.1132, -2.128), (1.583, -0.1132, -2.128), (1.583, 1.845, -2.128), (2.494, 1.201, -1.216), (2.494, -0.7576, -1.216)], [], [(4, 5, 1, 0), (5, 6, 2, 1), (6, 7, 3, 2), (7, 4, 0, 3), (0, 1, 2, 3), (7, 6, 5, 4)])
me_cube_065.materials.append(mat_material)
me_cube_065.use_remesh_preserve_volume = False
me_cube_065.use_remesh_preserve_attributes = False
me_cube_065.use_mirror_vertex_groups = False
me_cube_065.update()
me_cube_064 = bpy.data.meshes.new('Cube.064')
me_cube_064.from_pydata([(6.058, -2.018, -3.954), (6.058, -0.1356, -3.954), (6.934, -0.7547, -3.078), (6.934, -2.637, -3.078), (5.183, -2.637, -3.078), (5.183, -0.7547, -3.078), (6.058, -1.374, -2.202), (6.058, -3.256, -2.202)], [], [(4, 5, 1, 0), (5, 6, 2, 1), (6, 7, 3, 2), (7, 4, 0, 3), (0, 1, 2, 3), (7, 6, 5, 4)])
me_cube_064.materials.append(mat_material)
me_cube_064.use_remesh_preserve_volume = False
me_cube_064.use_remesh_preserve_attributes = False
me_cube_064.use_mirror_vertex_groups = False
me_cube_064.update()
me_cube_063 = bpy.data.meshes.new('Cube.063')
me_cube_063.from_pydata([(5.598, -1.928, -4.317), (5.598, -0.5811, -4.317), (6.473, -1.2, -3.441), (6.473, -2.102, -3.441), (4.722, -2.102, -3.441), (4.722, -1.2, -3.441), (5.598, -1.819, -2.566), (5.598, -2.721, -2.566)], [], [(4, 5, 1, 0), (5, 6, 2, 1), (6, 7, 3, 2), (7, 4, 0, 3), (0, 1, 2, 3), (7, 6, 5, 4)])
me_cube_063.materials.append(mat_material)
me_cube_063.use_remesh_preserve_volume = False
me_cube_063.use_remesh_preserve_attributes = False
me_cube_063.use_mirror_vertex_groups = False
me_cube_063.update()
me_cube_062 = bpy.data.meshes.new('Cube.062')
me_cube_062.from_pydata([(2.746, -2.018, -0.9371), (2.746, -0.6702, -0.9371), (3.622, -1.289, -0.06144), (3.622, -2.637, -0.06144), (1.871, -2.637, -0.06144), (1.871, -1.289, -0.06144), (2.746, -1.909, 0.8142), (2.746, -3.256, 0.8142)], [], [(4, 5, 1, 0), (5, 6, 2, 1), (6, 7, 3, 2), (7, 4, 0, 3), (0, 1, 2, 3), (7, 6, 5, 4)])
me_cube_062.materials.append(mat_material)
me_cube_062.use_remesh_preserve_volume = False
me_cube_062.use_remesh_preserve_attributes = False
me_cube_062.use_mirror_vertex_groups = False
me_cube_062.update()
me_cube_061 = bpy.data.meshes.new('Cube.061')
me_cube_061.from_pydata([(2.746, -1.75, -0.9371), (2.746, 0.1317, -0.9371), (3.622, -0.4874, -0.06144), (3.622, -2.369, -0.06144), (1.871, -2.369, -0.06144), (1.871, -0.4874, -0.06144), (2.746, -1.107, 0.8142), (2.746, -2.989, 0.8142)], [], [(4, 5, 1, 0), (5, 6, 2, 1), (6, 7, 3, 2), (7, 4, 0, 3), (0, 1, 2, 3), (7, 6, 5, 4)])
me_cube_061.materials.append(mat_material)
me_cube_061.use_remesh_preserve_volume = False
me_cube_061.use_remesh_preserve_attributes = False
me_cube_061.use_mirror_vertex_groups = False
me_cube_061.update()
me_cube_060 = bpy.data.meshes.new('Cube.060')
me_cube_060.from_pydata([(-8.484e-08, 3.074, -0.6686), (-3.004e-10, 4.263, -0.6686), (0.6686, 3.791, 6.619e-10), (0.6686, 2.601, -5.57e-08), (-0.6686, 2.601, 6.619e-10), (-0.6686, 3.791, 5.702e-08), (8.424e-08, 3.318, 0.6686), (-3.004e-10, 2.128, 0.6686)], [], [(4, 5, 1, 0), (5, 6, 2, 1), (6, 7, 3, 2), (7, 4, 0, 3), (0, 1, 2, 3), (7, 6, 5, 4)])
me_cube_060.materials.append(mat_material)
me_cube_060.use_remesh_preserve_volume = False
me_cube_060.use_remesh_preserve_attributes = False
me_cube_060.use_mirror_vertex_groups = False
me_cube_060.update()
me_cube_059 = bpy.data.meshes.new('Cube.059')
me_cube_059.from_pydata([(3.948, 2.526, -3.903), (3.948, 3.839, -3.903), (4.746, 3.274, -3.105), (4.746, 1.962, -3.105), (3.149, 1.962, -3.105), (3.149, 3.274, -3.105), (3.948, 2.709, -2.306), (3.948, 1.397, -2.306)], [], [(4, 5, 1, 0), (5, 6, 2, 1), (6, 7, 3, 2), (7, 4, 0, 3), (0, 1, 2, 3), (7, 6, 5, 4)])
me_cube_059.materials.append(mat_material)
me_cube_059.use_remesh_preserve_volume = False
me_cube_059.use_remesh_preserve_attributes = False
me_cube_059.use_mirror_vertex_groups = False
me_cube_059.update()
me_cube_058 = bpy.data.meshes.new('Cube.058')
me_cube_058.from_pydata([(2.747, 1.84, -4.25), (2.747, 3.721, -4.25), (3.892, 2.912, -3.105), (3.892, 1.03, -3.105), (1.602, 1.03, -3.105), (1.602, 2.912, -3.105), (2.747, 2.102, -1.96), (2.747, 0.2209, -1.96)], [], [(4, 5, 1, 0), (5, 6, 2, 1), (6, 7, 3, 2), (7, 4, 0, 3), (0, 1, 2, 3), (7, 6, 5, 4)])
me_cube_058.materials.append(mat_material)
me_cube_058.use_remesh_preserve_volume = False
me_cube_058.use_remesh_preserve_attributes = False
me_cube_058.use_mirror_vertex_groups = False
me_cube_058.update()
me_cube_057 = bpy.data.meshes.new('Cube.057')
me_cube_057.from_pydata([(5.241, -1.671, -6.681), (5.241, 0.2103, -6.681), (6.386, -0.5992, -5.536), (6.386, -2.48, -5.536), (4.097, -2.48, -5.536), (4.097, -0.5992, -5.536), (5.241, -1.409, -4.391), (5.241, -3.29, -4.391)], [], [(4, 5, 1, 0), (5, 6, 2, 1), (6, 7, 3, 2), (7, 4, 0, 3), (0, 1, 2, 3), (7, 6, 5, 4)])
me_cube_057.materials.append(mat_material)
me_cube_057.use_remesh_preserve_volume = False
me_cube_057.use_remesh_preserve_attributes = False
me_cube_057.use_mirror_vertex_groups = False
me_cube_057.update()
me_cube_056 = bpy.data.meshes.new('Cube.056')
me_cube_056.from_pydata([(4.133, -3.886, -5.477), (4.133, 0.4898, -5.477), (5.278, -0.3197, -4.332), (5.278, -4.695, -4.332), (2.988, -4.695, -4.332), (2.988, -0.3197, -4.332), (4.133, -1.129, -3.187), (4.133, -5.505, -3.187)], [], [(4, 5, 1, 0), (5, 6, 2, 1), (6, 7, 3, 2), (7, 4, 0, 3), (0, 1, 2, 3), (7, 6, 5, 4)])
me_cube_056.materials.append(mat_material)
me_cube_056.use_remesh_preserve_volume = False
me_cube_056.use_remesh_preserve_attributes = False
me_cube_056.use_mirror_vertex_groups = False
me_cube_056.update()
me_cube_055 = bpy.data.meshes.new('Cube.055')
me_cube_055.from_pydata([(3.948, -2.59, -5.12), (3.948, 1.707, -5.12), (5.628, 0.5187, -3.44), (5.628, -3.778, -3.44), (2.268, -3.778, -3.44), (2.268, 0.5187, -3.44), (3.948, -0.6693, -1.76), (3.948, -4.966, -1.76)], [], [(4, 5, 1, 0), (5, 6, 2, 1), (6, 7, 3, 2), (7, 4, 0, 3), (0, 1, 2, 3), (7, 6, 5, 4)])
me_cube_055.materials.append(mat_material)
me_cube_055.use_remesh_preserve_volume = False
me_cube_055.use_remesh_preserve_attributes = False
me_cube_055.use_mirror_vertex_groups = False
me_cube_055.update()
me_cube_054 = bpy.data.meshes.new('Cube.054')
me_cube_054.from_pydata([(3.763, 2.856, -4.013), (3.763, 4.737, -4.013), (4.908, 3.928, -2.868), (4.908, 2.047, -2.868), (2.618, 2.047, -2.868), (2.618, 3.928, -2.868), (3.763, 3.118, -1.723), (3.763, 1.237, -1.723)], [], [(4, 5, 1, 0), (5, 6, 2, 1), (6, 7, 3, 2), (7, 4, 0, 3), (0, 1, 2, 3), (7, 6, 5, 4)])
me_cube_054.materials.append(mat_material)
me_cube_054.use_remesh_preserve_volume = False
me_cube_054.use_remesh_preserve_attributes = False
me_cube_054.use_mirror_vertex_groups = False
me_cube_054.update()
me_cube_051 = bpy.data.meshes.new('Cube.051')
me_cube_051.from_pydata([(8.383, -5.459, -6.681), (8.383, -3.578, -6.681), (9.527, -4.387, -5.536), (9.527, -6.268, -5.536), (7.238, -6.268, -5.536), (7.238, -4.387, -5.536), (8.383, -5.197, -4.391), (8.383, -7.078, -4.391)], [], [(4, 5, 1, 0), (5, 6, 2, 1), (6, 7, 3, 2), (7, 4, 0, 3), (0, 1, 2, 3), (7, 6, 5, 4)])
me_cube_051.materials.append(mat_material)
me_cube_051.use_remesh_preserve_volume = False
me_cube_051.use_remesh_preserve_attributes = False
me_cube_051.use_mirror_vertex_groups = False
me_cube_051.update()
me_cube_050 = bpy.data.meshes.new('Cube.050')
me_cube_050.from_pydata([(6.997, -7.953, -5.385), (6.997, -6.072, -5.385), (8.142, -6.882, -4.24), (8.142, -8.763, -4.24), (5.852, -8.763, -4.24), (5.852, -6.882, -4.24), (6.997, -7.691, -3.095), (6.997, -9.572, -3.095)], [], [(4, 5, 1, 0), (5, 6, 2, 1), (6, 7, 3, 2), (7, 4, 0, 3), (0, 1, 2, 3), (7, 6, 5, 4)])
me_cube_050.materials.append(mat_material)
me_cube_050.use_remesh_preserve_volume = False
me_cube_050.use_remesh_preserve_attributes = False
me_cube_050.use_mirror_vertex_groups = False
me_cube_050.update()
me_cube_038 = bpy.data.meshes.new('Cube.038')
me_cube_038.from_pydata([(3.856, -4.902, -4.396), (3.856, -0.5265, -4.396), (5.0, -1.336, -3.251), (5.0, -5.712, -3.251), (2.711, -5.712, -3.251), (2.711, -1.336, -3.251), (3.856, -2.145, -2.106), (3.856, -6.521, -2.106)], [], [(4, 5, 1, 0), (5, 6, 2, 1), (6, 7, 3, 2), (7, 4, 0, 3), (0, 1, 2, 3), (7, 6, 5, 4)])
me_cube_038.materials.append(mat_material)
me_cube_038.use_remesh_preserve_volume = False
me_cube_038.use_remesh_preserve_attributes = False
me_cube_038.use_mirror_vertex_groups = False
me_cube_038.update()
me_cube_037 = bpy.data.meshes.new('Cube.037')
me_cube_037.from_pydata([(8.013, -5.101, -5.477), (8.013, -2.374, -5.477), (9.158, -3.184, -4.332), (9.158, -5.911, -4.332), (6.868, -5.911, -4.332), (6.868, -3.184, -4.332), (8.013, -3.993, -3.187), (8.013, -6.72, -3.187), (7.441, -5.506, -4.904), (7.441, -2.779, -4.904), (8.585, -3.588, -3.76), (8.585, -6.316, -3.76), (7.441, -3.588, -3.76), (8.585, -2.779, -4.904), (7.441, -6.316, -3.76), (8.585, -5.506, -4.904), (8.013, -3.184, -4.332), (8.013, -5.911, -4.332), (8.013, -6.215, -5.477), (6.868, -7.025, -4.332), (8.013, -7.834, -3.187), (7.441, -6.62, -4.904), (8.585, -7.43, -3.76), (7.441, -7.43, -3.76), (8.585, -6.62, -4.904), (8.013, -7.025, -4.332), (8.013, -7.552, -5.477), (6.868, -8.361, -4.332), (7.441, -7.957, -4.904), (7.441, -8.766, -3.76), (8.585, -7.957, -4.904), (8.013, -8.361, -4.332)], [], [(8, 9, 1, 0), (16, 10, 2, 13), (10, 11, 3, 2), (7, 14, 23, 20), (15, 13, 2, 3), (14, 12, 5, 4), (4, 5, 9, 8), (12, 6, 10, 16), (6, 7, 11, 10), (0, 15, 24, 18), (9, 16, 13, 1), (11, 17, 15, 3), (0, 1, 13, 15), (7, 6, 12, 14), (5, 12, 16, 9), (15, 17, 25, 24), (24, 25, 31, 30), (25, 23, 29, 31), (20, 23, 25, 22), (17, 11, 22, 25), (11, 7, 20, 22), (8, 0, 18, 21), (14, 4, 19, 23), (4, 8, 21, 19), (31, 28, 26, 30), (29, 27, 28, 31), (18, 24, 30, 26), (21, 18, 26, 28), (23, 19, 27, 29), (19, 21, 28, 27)])
me_cube_037.materials.append(mat_material)
me_cube_037.use_remesh_preserve_volume = False
me_cube_037.use_remesh_preserve_attributes = False
me_cube_037.use_mirror_vertex_groups = False
me_cube_037.update()
me_cube_035 = bpy.data.meshes.new('Cube.035')
me_cube_035.from_pydata([(6.073, -6.748, -4.931), (6.073, -3.652, -4.931), (7.753, -4.84, -3.251), (7.753, -7.936, -3.251), (4.393, -7.936, -3.251), (4.393, -4.84, -3.251), (6.073, -6.028, -1.571), (6.073, -9.124, -1.571)], [], [(4, 5, 1, 0), (5, 6, 2, 1), (6, 7, 3, 2), (7, 4, 0, 3), (0, 1, 2, 3), (7, 6, 5, 4)])
me_cube_035.materials.append(mat_material)
me_cube_035.use_remesh_preserve_volume = False
me_cube_035.use_remesh_preserve_attributes = False
me_cube_035.use_mirror_vertex_groups = False
me_cube_035.update()
me_cube_015 = bpy.data.meshes.new('Cube.015')
me_cube_015.from_pydata([(3.948, -5.412, -5.116), (3.948, -1.09, -5.116), (6.294, -2.748, -2.771), (6.294, -7.071, -2.771), (1.602, -7.071, -2.771), (1.602, -2.748, -2.771), (3.948, -4.407, -0.4247), (3.948, -8.73, -0.4247)], [], [(4, 5, 1, 0), (5, 6, 2, 1), (6, 7, 3, 2), (7, 4, 0, 3), (0, 1, 2, 3), (7, 6, 5, 4)])
me_cube_015.materials.append(mat_material)
me_cube_015.use_remesh_preserve_volume = False
me_cube_015.use_remesh_preserve_attributes = False
me_cube_015.use_mirror_vertex_groups = False
me_cube_015.update()
me_cube_013 = bpy.data.meshes.new('Cube.013')
me_cube_013.from_pydata([(2.567, -2.107, -1.506), (2.567, 0.5739, -1.506), (3.468, -0.06363, -0.6048), (3.468, -2.745, -0.6048), (1.665, -2.745, -0.6048), (1.665, -0.06363, -0.6048), (2.567, -0.7012, 0.2968), (2.567, -3.382, 0.2968)], [], [(4, 5, 1, 0), (5, 6, 2, 1), (6, 7, 3, 2), (7, 4, 0, 3), (0, 1, 2, 3), (7, 6, 5, 4)])
me_cube_013.materials.append(mat_material_003)
me_cube_013.use_remesh_preserve_volume = False
me_cube_013.use_remesh_preserve_attributes = False
me_cube_013.use_mirror_vertex_groups = False
me_cube_013.update()
me_cube_012 = bpy.data.meshes.new('Cube.012')
me_cube_012.from_pydata([(1.145, -2.649, -0.8482), (1.145, 0.03223, -0.8482), (2.046, -0.6053, 0.05343), (2.046, -3.287, 0.05343), (0.2432, -3.287, 0.05343), (0.2432, -0.6053, 0.05343), (1.145, -1.243, 0.9551), (1.145, -3.924, 0.9551)], [], [(4, 5, 1, 0), (5, 6, 2, 1), (6, 7, 3, 2), (7, 4, 0, 3), (0, 1, 2, 3), (7, 6, 5, 4)])
me_cube_012.materials.append(mat_material_003)
me_cube_012.use_remesh_preserve_volume = False
me_cube_012.use_remesh_preserve_attributes = False
me_cube_012.use_mirror_vertex_groups = False
me_cube_012.update()
me_cube_011 = bpy.data.meshes.new('Cube.011')
me_cube_011.from_pydata([(-6.147e-08, -0.2302, -0.7195), (3.567e-09, 0.6849, -0.7195), (0.5144, 0.3212, -0.2052), (0.5144, -0.5939, -0.2052), (-0.5144, -0.5939, -0.2052), (-0.5144, 0.3212, -0.2052), (6.86e-08, -0.04252, 0.3092), (3.567e-09, -0.9576, 0.3092)], [], [(4, 5, 1, 0), (5, 6, 2, 1), (6, 7, 3, 2), (7, 4, 0, 3), (0, 1, 2, 3), (7, 6, 5, 4)])
me_cube_011.materials.append(mat_material)
me_cube_011.use_remesh_preserve_volume = False
me_cube_011.use_remesh_preserve_attributes = False
me_cube_011.use_mirror_vertex_groups = False
me_cube_011.update()
me_cube_010 = bpy.data.meshes.new('Cube.010')
me_cube_010.from_pydata([(1.546, -3.883, -1.175), (1.546, -1.209, -1.175), (2.863, -2.141, 0.1421), (2.863, -4.815, 0.1421), (0.2284, -4.815, 0.1421), (0.2284, -2.141, 0.1421), (1.546, -3.072, 1.46), (1.546, -5.746, 1.46)], [], [(4, 5, 1, 0), (5, 6, 2, 1), (6, 7, 3, 2), (7, 4, 0, 3), (0, 1, 2, 3), (7, 6, 5, 4)])
me_cube_010.materials.append(mat_material)
me_cube_010.use_remesh_preserve_volume = False
me_cube_010.use_remesh_preserve_attributes = False
me_cube_010.use_mirror_vertex_groups = False
me_cube_010.update()
me_cube_009 = bpy.data.meshes.new('Cube.009')
me_cube_009.from_pydata([(-8.484e-08, 3.074, -0.6686), (-3.004e-10, 4.263, -0.6686), (0.6686, 3.791, 6.619e-10), (0.6686, 2.601, -5.57e-08), (-0.6686, 2.601, 6.619e-10), (-0.6686, 3.791, 5.702e-08), (8.424e-08, 3.318, 0.6686), (-3.004e-10, 2.128, 0.6686)], [], [(4, 5, 1, 0), (5, 6, 2, 1), (6, 7, 3, 2), (7, 4, 0, 3), (0, 1, 2, 3), (7, 6, 5, 4)])
me_cube_009.materials.append(mat_material)
me_cube_009.use_remesh_preserve_volume = False
me_cube_009.use_remesh_preserve_attributes = False
me_cube_009.use_mirror_vertex_groups = False
me_cube_009.update()
me_cube_008 = bpy.data.meshes.new('Cube.008')
me_cube_008.from_pydata([(2.311, -1.48, -1.326), (2.311, 2.429, -1.326), (3.81, 1.369, 0.1725), (3.81, -2.54, 0.1725), (0.8122, -2.54, 0.1725), (0.8122, 1.369, 0.1725), (2.311, 0.3091, 1.671), (2.311, -3.6, 1.671)], [], [(4, 5, 1, 0), (5, 6, 2, 1), (6, 7, 3, 2), (7, 4, 0, 3), (0, 1, 2, 3), (7, 6, 5, 4)])
me_cube_008.materials.append(mat_material)
me_cube_008.use_remesh_preserve_volume = False
me_cube_008.use_remesh_preserve_attributes = False
me_cube_008.use_mirror_vertex_groups = False
me_cube_008.update()
me_cube_007 = bpy.data.meshes.new('Cube.007')
me_cube_007.from_pydata([(2.311, -2.502, -1.326), (2.311, 2.837, -1.326), (3.81, 1.778, 0.1725), (3.81, -3.562, 0.1725), (0.8122, -3.562, 0.1725), (0.8122, 1.778, 0.1725), (2.311, 0.7177, 1.671), (2.311, -4.622, 1.671)], [], [(4, 5, 1, 0), (5, 6, 2, 1), (6, 7, 3, 2), (7, 4, 0, 3), (0, 1, 2, 3), (7, 6, 5, 4)])
me_cube_007.materials.append(mat_material)
me_cube_007.use_remesh_preserve_volume = False
me_cube_007.use_remesh_preserve_attributes = False
me_cube_007.use_mirror_vertex_groups = False
me_cube_007.update()
me_cube_006 = bpy.data.meshes.new('Cube.006')
me_cube_006.from_pydata([(1.546, -8.225, -4.467), (1.546, 2.292, -4.467), (4.323, 0.3283, -1.69), (4.323, -10.19, -1.69), (-1.231, -10.19, -1.69), (-1.231, 0.3283, -1.69), (1.546, -1.635, 1.087), (1.546, -12.15, 1.087)], [], [(4, 5, 1, 0), (5, 6, 2, 1), (6, 7, 3, 2), (7, 4, 0, 3), (0, 1, 2, 3), (7, 6, 5, 4)])
me_cube_006.materials.append(mat_material)
me_cube_006.use_remesh_preserve_volume = False
me_cube_006.use_remesh_preserve_attributes = False
me_cube_006.use_mirror_vertex_groups = False
me_cube_006.update()
me_cube_005 = bpy.data.meshes.new('Cube.005')
me_cube_005.from_pydata([(1.546, -5.967, -4.467), (1.546, 3.031, -4.467), (4.323, 1.067, -1.69), (4.323, -7.93, -1.69), (-1.231, -7.93, -1.69), (-1.231, 1.067, -1.69), (1.546, -0.8962, 1.087), (1.546, -9.894, 1.087)], [], [(4, 5, 1, 0), (5, 6, 2, 1), (6, 7, 3, 2), (7, 4, 0, 3), (0, 1, 2, 3), (7, 6, 5, 4)])
me_cube_005.materials.append(mat_material)
me_cube_005.use_remesh_preserve_volume = False
me_cube_005.use_remesh_preserve_attributes = False
me_cube_005.use_mirror_vertex_groups = False
me_cube_005.update()
me_cube_004 = bpy.data.meshes.new('Cube.004')
me_cube_004.from_pydata([(1.546, -2.555, -4.467), (1.546, 1.155, -4.467), (4.323, -0.8087, -1.69), (4.323, -4.519, -1.69), (-1.231, -4.519, -1.69), (-1.231, -0.8087, -1.69), (1.546, -2.772, 1.087), (1.546, -6.483, 1.087)], [], [(4, 5, 1, 0), (5, 6, 2, 1), (6, 7, 3, 2), (7, 4, 0, 3), (0, 1, 2, 3), (7, 6, 5, 4)])
me_cube_004.materials.append(mat_material)
me_cube_004.use_remesh_preserve_volume = False
me_cube_004.use_remesh_preserve_attributes = False
me_cube_004.use_mirror_vertex_groups = False
me_cube_004.update()
me_cube_003 = bpy.data.meshes.new('Cube.003')
me_cube_003.from_pydata([(1.78, -1.755, -0.8031), (1.78, -0.1418, -0.8031), (2.756, -0.8317, 0.1725), (2.756, -2.445, 0.1725), (0.8046, -2.445, 0.1725), (0.8046, -0.8317, 0.1725), (1.78, -1.522, 1.148), (1.78, -3.135, 1.148)], [], [(4, 5, 1, 0), (5, 6, 2, 1), (6, 7, 3, 2), (7, 4, 0, 3), (0, 1, 2, 3), (7, 6, 5, 4)])
me_cube_003.materials.append(mat_material)
me_cube_003.use_remesh_preserve_volume = False
me_cube_003.use_remesh_preserve_attributes = False
me_cube_003.use_mirror_vertex_groups = False
me_cube_003.update()
me_cube_002 = bpy.data.meshes.new('Cube.002')
me_cube_002.from_pydata([(1.546, -5.803, -4.319), (1.546, 3.741, -4.319), (4.175, 1.881, -1.69), (4.175, -7.663, -1.69), (-1.084, -7.663, -1.69), (-1.084, 1.881, -1.69), (1.546, 0.02207, 0.94), (1.546, -9.522, 0.94)], [], [(4, 5, 1, 0), (5, 6, 2, 1), (6, 7, 3, 2), (7, 4, 0, 3), (0, 1, 2, 3), (7, 6, 5, 4)])
me_cube_002.materials.append(mat_material)
me_cube_002.use_remesh_preserve_volume = False
me_cube_002.use_remesh_preserve_attributes = False
me_cube_002.use_mirror_vertex_groups = False
me_cube_002.update()
me_cube_001 = bpy.data.meshes.new('Cube.001')
me_cube_001.from_pydata([(1.546, -5.803, -4.319), (1.546, 3.741, -4.319), (4.175, 1.881, -1.69), (4.175, -7.663, -1.69), (-1.084, -7.663, -1.69), (-1.084, 1.881, -1.69), (1.546, 0.02207, 0.94), (1.546, -9.522, 0.94)], [], [(4, 5, 1, 0), (5, 6, 2, 1), (6, 7, 3, 2), (7, 4, 0, 3), (0, 1, 2, 3), (7, 6, 5, 4)])
me_cube_001.materials.append(mat_material)
me_cube_001.use_remesh_preserve_volume = False
me_cube_001.use_remesh_preserve_attributes = False
me_cube_001.use_mirror_vertex_groups = False
me_cube_001.update()
me_cube_000 = bpy.data.meshes.new('Cube.000')
me_cube_000.from_pydata([(-1.075e-07, -4.814, -0.8501), (1.473e-11, 4.553, -0.8501), (0.8501, 3.952, 8.416e-10), (0.8501, -5.415, -7.082e-08), (-0.8501, -5.415, 8.416e-10), (-0.8501, 3.952, 7.25e-08), (1.075e-07, 3.351, 0.8501), (1.473e-11, -6.016, 0.8501)], [], [(4, 5, 1, 0), (5, 6, 2, 1), (6, 7, 3, 2), (7, 4, 0, 3), (0, 1, 2, 3), (7, 6, 5, 4)])
me_cube_000.materials.append(mat_material)
me_cube_000.use_remesh_preserve_volume = False
me_cube_000.use_remesh_preserve_attributes = False
me_cube_000.use_mirror_vertex_groups = False
me_cube_000.update()
me_cube_052 = bpy.data.meshes.new('Cube.052')
me_cube_052.from_pydata([(0.5532, -9.056, 0.6193), (0.3687, -8.811, 0.3481), (0.3827, -9.11, 0.0689), (0.5672, -9.355, 0.3401), (0.9182, -8.921, 0.4929), (0.7337, -8.676, 0.2217), (0.7477, -8.975, -0.05747), (0.9322, -9.22, 0.2137), (0.4644, -8.852, 0.2457), (0.4713, -9.0, 0.1075), (0.6451, -8.786, 0.1832), (0.6521, -8.934, 0.04488), (0.3176, -8.678, 0.08801), (0.3262, -8.862, -0.08393), (0.5424, -8.595, 0.01019), (0.551, -8.779, -0.1618), (0.2726, -8.659, 0.1362), (0.2845, -8.914, -0.1021), (0.5841, -8.543, 0.02834), (0.596, -8.798, -0.2099), (0.1109, -8.444, -0.1015), (0.1229, -8.699, -0.3397), (0.4224, -8.329, -0.2093), (0.4344, -8.584, -0.4475), (0.1584, -8.465, -0.1523), (0.1669, -8.645, -0.3205), (0.3784, -8.383, -0.2285), (0.3868, -8.564, -0.3967), (0.09916, -8.386, -0.2394), (0.1076, -8.566, -0.4077), (0.3191, -8.305, -0.3156), (0.3276, -8.485, -0.4838), (0.3094, -8.453, 0.145), (0.4457, -8.402, 0.09783), (0.2387, -8.359, 0.04106), (0.3749, -8.308, -0.006112), (0.3057, -8.374, 0.2184), (0.442, -8.324, 0.1712), (0.235, -8.28, 0.1144), (0.3713, -8.23, 0.06728), (0.2505, -8.332, 0.4684), (0.5876, -8.207, 0.3517), (0.0755, -8.1, 0.2112), (0.4126, -7.975, 0.09451), (0.2378, -8.061, 0.7212), (0.5749, -7.936, 0.6045), (0.06282, -7.829, 0.464), (0.3999, -7.704, 0.3473), (0.6112, -8.934, 0.4916), (0.5452, -8.846, 0.3946), (0.7417, -8.885, 0.4464), (0.6757, -8.798, 0.3494), (0.6071, -8.847, 0.5731), (0.5411, -8.759, 0.4762), (0.7376, -8.798, 0.528), (0.6717, -8.711, 0.431), (0.5861, -8.891, 0.6194), (0.4773, -8.746, 0.4593), (0.8015, -8.811, 0.5448), (0.6926, -8.667, 0.3848), (0.5779, -8.716, 0.7824), (0.4691, -8.572, 0.6224), (0.7933, -8.636, 0.7079), (0.6845, -8.492, 0.5479), (0.3135, -8.255, 0.4948), (0.5196, -8.179, 0.4235), (0.3057, -8.09, 0.6494), (0.5119, -8.013, 0.578), (0.3674, -8.327, 0.574), (0.5735, -8.25, 0.5027), (0.3596, -8.161, 0.7286), (0.5658, -8.085, 0.6573), (0.4534, -8.386, 0.6781), (0.6151, -8.326, 0.6221), (0.4474, -8.256, 0.7993), (0.609, -8.197, 0.7433), (0.3966, -8.455, 0.6542), (0.6763, -8.352, 0.5574), (0.3861, -8.231, 0.864), (0.6658, -8.127, 0.7672), (0.569, -8.684, 0.9077), (0.8488, -8.581, 0.8109), (0.5585, -8.46, 1.117), (0.8383, -8.356, 1.021), (0.238, -8.298, 0.4681), (0.0863, -8.097, 0.2452), (0.227, -8.064, 0.6872), (0.07531, -7.863, 0.4643), (0.07109, -8.36, 0.5259), (-0.08057, -8.159, 0.3029), (0.0601, -8.126, 0.745), (-0.09156, -7.924, 0.5221), (0.08542, -8.399, 0.5262), (-0.09296, -8.162, 0.264), (0.07249, -8.123, 0.7839), (-0.1059, -7.886, 0.5217), (-0.215, -8.51, 0.6302), (-0.3933, -8.273, 0.368), (-0.2279, -8.234, 0.8879), (-0.4063, -7.997, 0.6257), (0.5827, -7.288, 0.02121), (0.176, -7.333, 0.02279), (0.2181, -7.704, 0.1902), (0.6248, -7.659, 0.1886), (0.5999, -7.455, -0.3522), (0.1932, -7.5, -0.3506), (0.2353, -7.871, -0.1832), (0.642, -7.826, -0.1848), (0.191, -7.469, -0.02919), (0.2118, -7.653, 0.05373), (0.1995, -7.552, -0.2141), (0.2203, -7.735, -0.1312), (-0.08582, -7.467, -0.01571), (-0.05988, -7.696, 0.0874), (-0.07525, -7.57, -0.2457), (-0.04931, -7.798, -0.1426), (-0.09286, -7.403, 0.008752), (-0.05691, -7.72, 0.1516), (-0.07821, -7.545, -0.3099), (-0.04227, -7.862, -0.167), (-0.4492, -7.443, 0.01014), (-0.4133, -7.76, 0.153), (-0.4346, -7.585, -0.3085), (-0.3986, -7.902, -0.1656), (-0.4418, -7.511, -0.01569), (-0.4164, -7.734, 0.08521), (-0.4314, -7.611, -0.2407), (-0.406, -7.835, -0.1398), (-0.5724, -7.525, -0.01518), (-0.547, -7.749, 0.08572), (-0.5621, -7.626, -0.2402), (-0.5367, -7.849, -0.1393), (-0.205, -7.314, -0.1441), (-0.1986, -7.376, -0.2834), (-0.3608, -7.331, -0.1435), (-0.3544, -7.393, -0.2828), (-0.216, -7.216, -0.1881), (-0.2096, -7.278, -0.3275), (-0.3719, -7.234, -0.1875), (-0.3655, -7.296, -0.3269), (-0.1268, -6.973, -0.1689), (-0.1109, -7.127, -0.5138), (-0.5124, -7.016, -0.1674), (-0.4966, -7.17, -0.5123), (-0.1649, -6.637, -0.3205), (-0.1491, -6.791, -0.6654), (-0.5506, -6.68, -0.319), (-0.5347, -6.834, -0.6639), (0.4576, -7.356, -0.09823), (0.3121, -7.372, -0.09767), (0.4637, -7.416, -0.2318), (0.3183, -7.432, -0.2312), (0.4453, -7.248, -0.1471), (0.2998, -7.264, -0.1466), (0.4514, -7.307, -0.2807), (0.306, -7.323, -0.2801), (0.4905, -7.223, -0.1039), (0.2506, -7.25, -0.103), (0.5007, -7.321, -0.3242), (0.2607, -7.348, -0.3233), (0.4659, -7.006, -0.2017), (0.226, -7.033, -0.2008), (0.4761, -7.105, -0.422), (0.2361, -7.131, -0.4211), (-0.1311, -6.938, -0.2653), (-0.1214, -7.032, -0.4762), (-0.1544, -6.732, -0.358), (-0.1447, -6.827, -0.5689), (-0.01232, -6.925, -0.2658), (-0.00263, -7.019, -0.4767), (-0.03564, -6.719, -0.3585), (-0.02595, -6.813, -0.5694), (0.1287, -6.897, -0.2992), (0.1363, -6.97, -0.4645), (0.1105, -6.736, -0.3718), (0.1181, -6.809, -0.5372), (0.1326, -6.929, -0.2122), (0.1458, -7.056, -0.4984), (0.101, -6.65, -0.338), (0.1142, -6.777, -0.6241), (0.5128, -6.886, -0.2137), (0.5259, -7.014, -0.4998), (0.4811, -6.607, -0.3395), (0.4943, -6.735, -0.6256), (-0.155, -6.954, -0.1789), (-0.4893, -6.991, -0.1776), (-0.188, -6.663, -0.3103), (-0.5224, -6.7, -0.309), (-0.1628, -6.878, -0.008196), (-0.4971, -6.915, -0.006894), (-0.1959, -6.586, -0.1396), (-0.5302, -6.624, -0.1383), (-0.1305, -6.9, 0.003263), (-0.5237, -6.944, 0.004794), (-0.1694, -6.557, -0.1513), (-0.5626, -6.601, -0.1498), (-0.1446, -6.763, 0.3105), (-0.5378, -6.807, 0.3121), (-0.1835, -6.42, 0.156), (-0.5767, -6.464, 0.1575), (-0.3305, -1.958, 0.5538), (-0.495, -1.802, 0.2128), (-0.7595, -2.114, 0.1981), (-0.595, -2.27, 0.5391), (-0.06505, -2.172, 0.3279), (-0.2295, -2.017, -0.01302), (-0.494, -2.328, -0.02771), (-0.3295, -2.484, 0.3133), (-0.4947, -1.935, 0.1521), (-0.6257, -2.089, 0.1448), (-0.3633, -2.041, 0.04027), (-0.4942, -2.196, 0.03299), (-0.6053, -1.799, -0.06242), (-0.7681, -1.991, -0.07147), (-0.4418, -1.931, -0.2015), (-0.6046, -2.123, -0.2105), (-0.6054, -1.736, -0.03386), (-0.8311, -2.002, -0.0464), (-0.3788, -1.919, -0.2266), (-0.6045, -2.185, -0.2391), (-0.7495, -1.6, -0.3326), (-0.9752, -1.866, -0.3451), (-0.5229, -1.783, -0.5253), (-0.7486, -2.049, -0.5379), (-0.7494, -1.666, -0.3628), (-0.9087, -1.854, -0.3716), (-0.5894, -1.795, -0.4989), (-0.7487, -1.983, -0.5077), (-0.8022, -1.616, -0.4723), (-0.9616, -1.804, -0.4812), (-0.6422, -1.745, -0.6084), (-0.8016, -1.933, -0.6172), (-0.4818, -1.631, -0.1665), (-0.3827, -1.711, -0.2508), (-0.5448, -1.571, -0.2972), (-0.4457, -1.651, -0.3815), (-0.4123, -1.549, -0.1627), (-0.3132, -1.629, -0.247), (-0.4753, -1.489, -0.2933), (-0.3762, -1.569, -0.3776), (-0.3075, -1.379, 0.003095), (-0.06235, -1.577, -0.2055), (-0.4635, -1.232, -0.3202), (-0.2183, -1.43, -0.5288), (-0.0681, -1.097, 0.0164), (0.1771, -1.295, -0.1922), (-0.224, -0.9491, -0.3069), (0.02115, -1.147, -0.5155), (-0.2981, -1.977, 0.3717), (-0.3569, -1.921, 0.2498), (-0.2032, -2.053, 0.291), (-0.262, -1.998, 0.1691), (-0.2208, -1.885, 0.376), (-0.2797, -1.83, 0.2541), (-0.1259, -1.962, 0.2953), (-0.1847, -1.906, 0.1733), (-0.2326, -1.879, 0.4419), (-0.3296, -1.787, 0.2407), (-0.07594, -2.005, 0.3086), (-0.173, -1.913, 0.1075), (-0.07811, -1.696, 0.4505), (-0.1751, -1.605, 0.2493), (0.07854, -1.823, 0.3172), (-0.01849, -1.731, 0.116), (-0.2134, -1.363, -0.03484), (-0.06346, -1.484, -0.1624), (-0.06698, -1.19, -0.0267), (0.08296, -1.311, -0.1542), (-0.1654, -1.408, 0.06475), (-0.01544, -1.529, -0.0628), (-0.01895, -1.235, 0.07288), (0.131, -1.356, -0.05466), (-0.07573, -1.457, 0.1714), (0.04182, -1.552, 0.07136), (0.03906, -1.322, 0.1777), (0.1566, -1.416, 0.07773), (-0.1606, -1.472, 0.2056), (0.04283, -1.636, 0.03249), (0.03805, -1.237, 0.2166), (0.2415, -1.402, 0.04353), (-0.00694, -1.617, 0.5242), (0.1965, -1.781, 0.3512), (0.1918, -1.383, 0.5353), (0.3952, -1.547, 0.3622), (-0.302, -1.35, -0.01754), (-0.4372, -1.223, -0.2978), (-0.09442, -1.106, -0.006011), (-0.2296, -0.9777, -0.2863), (-0.4234, -1.252, 0.0857), (-0.5585, -1.125, -0.1946), (-0.2158, -1.008, 0.09723), (-0.351, -0.8797, -0.183), (-0.4297, -1.285, 0.1094), (-0.5887, -1.135, -0.2203), (-0.1856, -0.9972, 0.1229), (-0.3446, -0.8469, -0.2067), (-0.6482, -1.109, 0.2952), (-0.8072, -0.9584, -0.03444), (-0.4041, -0.8207, 0.3088), (-0.5631, -0.6704, -0.02088), (3.901, 6.239, -1.62), (3.675, 6.239, -1.961), (3.697, 5.83, -1.976), (3.924, 5.83, -1.635), (4.242, 6.265, -1.846), (4.015, 6.265, -2.187), (4.038, 5.857, -2.202), (4.264, 5.857, -1.861), (3.767, 6.142, -2.022), (3.778, 5.94, -2.029), (3.935, 6.156, -2.134), (3.946, 5.953, -2.141), (3.593, 6.165, -2.237), (3.606, 5.914, -2.246), (3.802, 6.182, -2.376), (3.816, 5.93, -2.385), (3.55, 6.211, -2.208), (3.569, 5.862, -2.221), (3.84, 6.233, -2.401), (3.859, 5.885, -2.413), (3.351, 6.211, -2.507), (3.37, 5.862, -2.519), (3.642, 6.233, -2.699), (3.661, 5.885, -2.712), (3.397, 6.163, -2.537), (3.41, 5.917, -2.546), (3.602, 6.179, -2.673), (3.615, 5.933, -2.682), (3.324, 6.163, -2.646), (3.337, 5.917, -2.655), (3.529, 6.179, -2.783), (3.542, 5.933, -2.791), (3.567, 6.372, -2.341), (3.694, 6.382, -2.425), (3.48, 6.372, -2.471), (3.607, 6.382, -2.556), (3.561, 6.48, -2.337), (3.688, 6.489, -2.421), (3.474, 6.48, -2.468), (3.601, 6.489, -2.552), (3.521, 6.675, -2.171), (3.835, 6.7, -2.38), (3.306, 6.675, -2.494), (3.62, 6.7, -2.703), (3.5, 7.045, -2.158), (3.815, 7.069, -2.366), (3.286, 7.045, -2.481), (3.6, 7.069, -2.69), (3.938, 6.247, -1.802), (3.857, 6.247, -1.924), (4.06, 6.257, -1.883), (3.979, 6.257, -2.005), (3.931, 6.367, -1.798), (3.851, 6.367, -1.92), (4.053, 6.376, -1.879), (3.972, 6.376, -2.001), (3.918, 6.364, -1.732), (3.785, 6.364, -1.933), (4.119, 6.379, -1.866), (3.985, 6.379, -2.067), (3.905, 6.602, -1.724), (3.772, 6.602, -1.925), (4.106, 6.618, -1.857), (3.972, 6.618, -2.058), (3.578, 6.752, -2.209), (3.77, 6.767, -2.337), (3.565, 6.978, -2.201), (3.757, 6.993, -2.328), (3.644, 6.752, -2.109), (3.836, 6.767, -2.237), (3.631, 6.978, -2.101), (3.824, 6.993, -2.229), (3.742, 6.778, -2.003), (3.893, 6.789, -2.103), (3.733, 6.955, -1.996), (3.883, 6.967, -2.096), (3.691, 6.709, -1.969), (3.952, 6.729, -2.142), (3.674, 7.015, -1.958), (3.935, 7.036, -2.131), (3.902, 6.709, -1.65), (4.163, 6.729, -1.823), (3.886, 7.015, -1.639), (4.147, 7.036, -1.812), (3.505, 6.7, -2.192), (3.319, 6.7, -2.472), (3.487, 7.02, -2.18), (3.301, 7.02, -2.46), (3.349, 6.687, -2.088), (3.163, 6.687, -2.369), (3.332, 7.008, -2.077), (3.146, 7.008, -2.357), (3.367, 6.659, -2.065), (3.148, 6.659, -2.394), (3.347, 7.036, -2.051), (3.128, 7.036, -2.381), (3.087, 6.637, -1.879), (2.868, 6.637, -2.209), (3.067, 7.014, -1.865), (2.848, 7.014, -2.195), (-4.379, -9.164, -1.005), (-4.298, -8.953, -1.346), (-4.688, -8.827, -1.361), (-4.769, -9.039, -1.02), (-4.476, -9.491, -1.231), (-4.395, -9.28, -1.572), (-4.784, -9.155, -1.587), (-4.865, -9.366, -1.246), (-4.421, -9.004, -1.407), (-4.614, -8.942, -1.414), (-4.469, -9.166, -1.519), (-4.662, -9.104, -1.526), (-4.337, -8.85, -1.621), (-4.577, -8.772, -1.63), (-4.397, -9.051, -1.76), (-4.637, -8.974, -1.769), (-4.28, -8.826, -1.593), (-4.612, -8.719, -1.605), (-4.362, -9.105, -1.785), (-4.694, -8.998, -1.798), (-4.209, -8.64, -1.891), (-4.541, -8.533, -1.904), (-4.291, -8.92, -2.084), (-4.624, -8.813, -2.097), (-4.27, -8.666, -1.922), (-4.504, -8.59, -1.931), (-4.328, -8.863, -2.058), (-4.563, -8.787, -2.067), (-4.244, -8.598, -2.031), (-4.478, -8.522, -2.04), (-4.302, -8.795, -2.167), (-4.537, -8.719, -2.176), (-4.135, -8.9, -1.725), (-4.171, -9.022, -1.81), (-4.104, -8.819, -1.856), (-4.14, -8.941, -1.94), (-4.033, -8.933, -1.722), (-4.069, -9.055, -1.806), (-4.002, -8.852, -1.852), (-4.038, -8.974, -1.937), (-3.836, -8.965, -1.556), (-3.925, -9.267, -1.764), (-3.759, -8.764, -1.879), (-3.848, -9.066, -2.088), (-3.483, -9.078, -1.542), (-3.573, -9.38, -1.751), (-3.406, -8.878, -1.866), (-3.496, -9.18, -2.074), (-4.384, -9.201, -1.187), (-4.355, -9.126, -1.309), (-4.419, -9.318, -1.268), (-4.39, -9.243, -1.39), (-4.271, -9.238, -1.183), (-4.242, -9.162, -1.305), (-4.305, -9.355, -1.264), (-4.276, -9.279, -1.386), (-4.269, -9.224, -1.117), (-4.221, -9.1, -1.318), (-4.326, -9.418, -1.25), (-4.278, -9.293, -1.451), (-4.041, -9.298, -1.108), (-3.994, -9.173, -1.31), (-4.099, -9.491, -1.242), (-4.051, -9.366, -1.443), (-3.785, -9.045, -1.594), (-3.839, -9.23, -1.721), (-3.569, -9.115, -1.586), (-3.624, -9.3, -1.713), (-3.808, -9.107, -1.494), (-3.863, -9.292, -1.622), (-3.593, -9.176, -1.486), (-3.647, -9.361, -1.614), (-3.819, -9.209, -1.388), (-3.862, -9.353, -1.488), (-3.65, -9.263, -1.381), (-3.693, -9.408, -1.481), (-3.865, -9.136, -1.353), (-3.94, -9.386, -1.526), (-3.573, -9.23, -1.342), (-3.647, -9.481, -1.515), (-3.941, -9.333, -1.035), (-4.015, -9.584, -1.208), (-3.649, -9.427, -1.024), (-3.723, -9.678, -1.197), (-3.807, -8.959, -1.576), (-3.741, -8.785, -1.857), (-3.502, -9.057, -1.565), (-3.435, -8.883, -1.845), (-3.763, -8.809, -1.473), (-3.696, -8.635, -1.753), (-3.457, -8.908, -1.462), (-3.391, -8.734, -1.742), (-3.796, -8.816, -1.45), (-3.717, -8.611, -1.779), (-3.436, -8.932, -1.436), (-3.358, -8.727, -1.766), (-3.716, -8.547, -1.264), (-3.638, -8.342, -1.593), (-3.357, -8.662, -1.25), (-3.278, -8.458, -1.58), (-1.277, 19.07, 0.5538), (-1.442, 19.22, 0.2128), (-1.706, 18.91, 0.1981), (-1.542, 18.75, 0.5391), (-1.012, 18.85, 0.3279), (-1.176, 19.01, -0.01302), (-1.441, 18.7, -0.02771), (-1.276, 18.54, 0.3133), (-1.441, 19.09, 0.1521), (-1.572, 18.93, 0.1448), (-1.31, 18.98, 0.04027), (-1.441, 18.83, 0.03299), (-1.552, 19.23, -0.06242), (-1.715, 19.03, -0.07147), (-1.389, 19.09, -0.2015), (-1.551, 18.9, -0.2105), (-1.552, 19.29, -0.03386), (-1.778, 19.02, -0.0464), (-1.326, 19.11, -0.2266), (-1.551, 18.84, -0.2391), (-1.696, 19.42, -0.3326), (-1.922, 19.16, -0.3451), (-1.47, 19.24, -0.5253), (-1.695, 18.98, -0.5379), (-1.696, 19.36, -0.3628), (-1.855, 19.17, -0.3716), (-1.536, 19.23, -0.4989), (-1.695, 19.04, -0.5077), (-1.749, 19.41, -0.4723), (-1.908, 19.22, -0.4812), (-1.589, 19.28, -0.6084), (-1.748, 19.09, -0.6172), (-1.429, 19.39, -0.1665), (-1.329, 19.31, -0.2508), (-1.492, 19.45, -0.2972), (-1.392, 19.37, -0.3815), (-1.359, 19.48, -0.1627), (-1.26, 19.4, -0.247), (-1.422, 19.53, -0.2933), (-1.323, 19.45, -0.3776), (-1.254, 19.65, 0.003095), (-1.009, 19.45, -0.2055), (-1.41, 19.79, -0.3202), (-1.165, 19.59, -0.5288), (-1.015, 19.93, 0.0164), (-0.7696, 19.73, -0.1922), (-1.171, 20.08, -0.3069), (-0.9256, 19.88, -0.5155), (-1.245, 19.05, 0.3717), (-1.304, 19.1, 0.2498), (-1.15, 18.97, 0.291), (-1.209, 19.03, 0.1691), (-1.168, 19.14, 0.376), (-1.226, 19.19, 0.2541), (-1.073, 19.06, 0.2953), (-1.131, 19.12, 0.1733), (-1.179, 19.15, 0.4419), (-1.276, 19.24, 0.2407), (-1.023, 19.02, 0.3086), (-1.12, 19.11, 0.1075), (-1.025, 19.33, 0.4505), (-1.122, 19.42, 0.2493), (-0.8682, 19.2, 0.3172), (-0.9652, 19.29, 0.116), (-1.16, 19.66, -0.03484), (-1.01, 19.54, -0.1624), (-1.014, 19.83, -0.0267), (-0.8638, 19.71, -0.1542), (-1.112, 19.62, 0.06475), (-0.9622, 19.5, -0.0628), (-0.9657, 19.79, 0.07288), (-0.8158, 19.67, -0.05466), (-1.022, 19.57, 0.1714), (-0.9049, 19.47, 0.07136), (-0.9077, 19.7, 0.1777), (-0.7901, 19.61, 0.07773), (-1.107, 19.55, 0.2056), (-0.9039, 19.39, 0.03249), (-0.9087, 19.79, 0.2166), (-0.7052, 19.62, 0.04353), (-0.9537, 19.41, 0.5242), (-0.7502, 19.24, 0.3512), (-0.755, 19.64, 0.5353), (-0.5515, 19.48, 0.3622), (-1.249, 19.67, -0.01754), (-1.384, 19.8, -0.2978), (-1.041, 19.92, -0.006011), (-1.176, 20.05, -0.2863), (-1.37, 19.77, 0.0857), (-1.505, 19.9, -0.1946), (-1.163, 20.02, 0.09723), (-1.298, 20.14, -0.183), (-1.376, 19.74, 0.1094), (-1.535, 19.89, -0.2203), (-1.132, 20.03, 0.1229), (-1.291, 20.18, -0.2067), (-1.595, 19.92, 0.2952), (-1.754, 20.07, -0.03444), (-1.351, 20.2, 0.3088), (-1.51, 20.35, -0.02088)], [], [(1, 0, 48, 49), (2, 1, 8, 9), (6, 7, 3, 2), (7, 4, 0, 3), (0, 1, 2, 3), (7, 6, 5, 4), (9, 8, 12, 13), (6, 2, 9, 11), (5, 6, 11, 10), (1, 5, 10, 8), (13, 12, 16, 17), (11, 9, 13, 15), (10, 11, 15, 14), (8, 10, 14, 12), (17, 16, 20, 21), (15, 13, 17, 19), (14, 15, 19, 18), (12, 14, 18, 16), (21, 20, 24, 25), (19, 17, 21, 23), (18, 19, 23, 22), (18, 22, 35, 33), (25, 24, 28, 29), (23, 21, 25, 27), (22, 23, 27, 26), (20, 22, 26, 24), (30, 31, 29, 28), (27, 25, 29, 31), (26, 27, 31, 30), (24, 26, 30, 28), (33, 35, 39, 37), (20, 16, 32, 34), (22, 20, 34, 35), (16, 18, 33, 32), (37, 39, 43, 41), (34, 32, 36, 38), (35, 34, 38, 39), (32, 33, 37, 36), (41, 43, 47, 45), (38, 36, 40, 42), (39, 38, 42, 43), (36, 37, 41, 40), (44, 45, 47, 46), (40, 44, 86, 84), (43, 42, 46, 47), (44, 40, 64, 66), (49, 48, 52, 53), (5, 1, 49, 51), (4, 5, 51, 50), (0, 4, 50, 48), (53, 52, 56, 57), (51, 49, 53, 55), (50, 51, 55, 54), (48, 50, 54, 52), (57, 56, 60, 61), (55, 53, 57, 59), (54, 55, 59, 58), (52, 54, 58, 56), (62, 63, 61, 60), (59, 57, 61, 63), (58, 59, 63, 62), (56, 58, 62, 60), (66, 64, 68, 70), (41, 45, 67, 65), (45, 44, 66, 67), (40, 41, 65, 64), (70, 68, 72, 74), (65, 67, 71, 69), (67, 66, 70, 71), (64, 65, 69, 68), (74, 72, 76, 78), (69, 71, 75, 73), (71, 70, 74, 75), (68, 69, 73, 72), (78, 76, 80, 82), (73, 75, 79, 77), (75, 74, 78, 79), (72, 73, 77, 76), (80, 81, 83, 82), (77, 79, 83, 81), (79, 78, 82, 83), (76, 77, 81, 80), (84, 86, 90, 88), (46, 42, 85, 87), (44, 46, 87, 86), (42, 40, 84, 85), (88, 90, 94, 92), (87, 85, 89, 91), (86, 87, 91, 90), (85, 84, 88, 89), (92, 94, 98, 96), (91, 89, 93, 95), (90, 91, 95, 94), (89, 88, 92, 93), (97, 96, 98, 99), (95, 93, 97, 99), (94, 95, 99, 98), (93, 92, 96, 97), (101, 100, 148, 149), (102, 101, 108, 109), (106, 107, 103, 102), (107, 104, 100, 103), (100, 101, 102, 103), (107, 106, 105, 104), (109, 108, 112, 113), (106, 102, 109, 111), (105, 106, 111, 110), (101, 105, 110, 108), (113, 112, 116, 117), (111, 109, 113, 115), (110, 111, 115, 114), (108, 110, 114, 112), (117, 116, 120, 121), (115, 113, 117, 119), (114, 115, 119, 118), (112, 114, 118, 116), (121, 120, 124, 125), (119, 117, 121, 123), (118, 119, 123, 122), (118, 122, 135, 133), (125, 124, 128, 129), (123, 121, 125, 127), (122, 123, 127, 126), (120, 122, 126, 124), (130, 131, 129, 128), (127, 125, 129, 131), (126, 127, 131, 130), (124, 126, 130, 128), (133, 135, 139, 137), (120, 116, 132, 134), (122, 120, 134, 135), (116, 118, 133, 132), (137, 139, 143, 141), (134, 132, 136, 138), (135, 134, 138, 139), (132, 133, 137, 136), (141, 143, 147, 145), (138, 136, 140, 142), (139, 138, 142, 143), (136, 137, 141, 140), (144, 145, 147, 146), (140, 144, 186, 184), (143, 142, 146, 147), (144, 140, 164, 166), (149, 148, 152, 153), (105, 101, 149, 151), (104, 105, 151, 150), (100, 104, 150, 148), (153, 152, 156, 157), (151, 149, 153, 155), (150, 151, 155, 154), (148, 150, 154, 152), (157, 156, 160, 161), (155, 153, 157, 159), (154, 155, 159, 158), (152, 154, 158, 156), (162, 163, 161, 160), (159, 157, 161, 163), (158, 159, 163, 162), (156, 158, 162, 160), (166, 164, 168, 170), (141, 145, 167, 165), (145, 144, 166, 167), (140, 141, 165, 164), (170, 168, 172, 174), (165, 167, 171, 169), (167, 166, 170, 171), (164, 165, 169, 168), (174, 172, 176, 178), (169, 171, 175, 173), (171, 170, 174, 175), (168, 169, 173, 172), (178, 176, 180, 182), (173, 175, 179, 177), (175, 174, 178, 179), (172, 173, 177, 176), (180, 181, 183, 182), (177, 179, 183, 181), (179, 178, 182, 183), (176, 177, 181, 180), (184, 186, 190, 188), (146, 142, 185, 187), (144, 146, 187, 186), (142, 140, 184, 185), (188, 190, 194, 192), (187, 185, 189, 191), (186, 187, 191, 190), (185, 184, 188, 189), (192, 194, 198, 196), (191, 189, 193, 195), (190, 191, 195, 194), (189, 188, 192, 193), (197, 196, 198, 199), (195, 193, 197, 199), (194, 195, 199, 198), (193, 192, 196, 197), (201, 200, 248, 249), (202, 201, 208, 209), (206, 207, 203, 202), (207, 204, 200, 203), (200, 201, 202, 203), (207, 206, 205, 204), (209, 208, 212, 213), (206, 202, 209, 211), (205, 206, 211, 210), (201, 205, 210, 208), (213, 212, 216, 217), (211, 209, 213, 215), (210, 211, 215, 214), (208, 210, 214, 212), (217, 216, 220, 221), (215, 213, 217, 219), (214, 215, 219, 218), (212, 214, 218, 216), (221, 220, 224, 225), (219, 217, 221, 223), (218, 219, 223, 222), (218, 222, 235, 233), (225, 224, 228, 229), (223, 221, 225, 227), (222, 223, 227, 226), (220, 222, 226, 224), (230, 231, 229, 228), (227, 225, 229, 231), (226, 227, 231, 230), (224, 226, 230, 228), (233, 235, 239, 237), (220, 216, 232, 234), (222, 220, 234, 235), (216, 218, 233, 232), (237, 239, 243, 241), (234, 232, 236, 238), (235, 234, 238, 239), (232, 233, 237, 236), (241, 243, 247, 245), (238, 236, 240, 242), (239, 238, 242, 243), (236, 237, 241, 240), (244, 245, 247, 246), (240, 244, 286, 284), (243, 242, 246, 247), (244, 240, 264, 266), (249, 248, 252, 253), (205, 201, 249, 251), (204, 205, 251, 250), (200, 204, 250, 248), (253, 252, 256, 257), (251, 249, 253, 255), (250, 251, 255, 254), (248, 250, 254, 252), (257, 256, 260, 261), (255, 253, 257, 259), (254, 255, 259, 258), (252, 254, 258, 256), (262, 263, 261, 260), (259, 257, 261, 263), (258, 259, 263, 262), (256, 258, 262, 260), (266, 264, 268, 270), (241, 245, 267, 265), (245, 244, 266, 267), (240, 241, 265, 264), (270, 268, 272, 274), (265, 267, 271, 269), (267, 266, 270, 271), (264, 265, 269, 268), (274, 272, 276, 278), (269, 271, 275, 273), (271, 270, 274, 275), (268, 269, 273, 272), (278, 276, 280, 282), (273, 275, 279, 277), (275, 274, 278, 279), (272, 273, 277, 276), (280, 281, 283, 282), (277, 279, 283, 281), (279, 278, 282, 283), (276, 277, 281, 280), (284, 286, 290, 288), (246, 242, 285, 287), (244, 246, 287, 286), (242, 240, 284, 285), (288, 290, 294, 292), (287, 285, 289, 291), (286, 287, 291, 290), (285, 284, 288, 289), (292, 294, 298, 296), (291, 289, 293, 295), (290, 291, 295, 294), (289, 288, 292, 293), (297, 296, 298, 299), (295, 293, 297, 299), (294, 295, 299, 298), (293, 292, 296, 297), (301, 300, 348, 349), (302, 301, 308, 309), (306, 307, 303, 302), (307, 304, 300, 303), (300, 301, 302, 303), (307, 306, 305, 304), (309, 308, 312, 313), (306, 302, 309, 311), (305, 306, 311, 310), (301, 305, 310, 308), (313, 312, 316, 317), (311, 309, 313, 315), (310, 311, 315, 314), (308, 310, 314, 312), (317, 316, 320, 321), (315, 313, 317, 319), (314, 315, 319, 318), (312, 314, 318, 316), (321, 320, 324, 325), (319, 317, 321, 323), (318, 319, 323, 322), (318, 322, 335, 333), (325, 324, 328, 329), (323, 321, 325, 327), (322, 323, 327, 326), (320, 322, 326, 324), (330, 331, 329, 328), (327, 325, 329, 331), (326, 327, 331, 330), (324, 326, 330, 328), (333, 335, 339, 337), (320, 316, 332, 334), (322, 320, 334, 335), (316, 318, 333, 332), (337, 339, 343, 341), (334, 332, 336, 338), (335, 334, 338, 339), (332, 333, 337, 336), (341, 343, 347, 345), (338, 336, 340, 342), (339, 338, 342, 343), (336, 337, 341, 340), (344, 345, 347, 346), (340, 344, 386, 384), (343, 342, 346, 347), (344, 340, 364, 366), (349, 348, 352, 353), (305, 301, 349, 351), (304, 305, 351, 350), (300, 304, 350, 348), (353, 352, 356, 357), (351, 349, 353, 355), (350, 351, 355, 354), (348, 350, 354, 352), (357, 356, 360, 361), (355, 353, 357, 359), (354, 355, 359, 358), (352, 354, 358, 356), (362, 363, 361, 360), (359, 357, 361, 363), (358, 359, 363, 362), (356, 358, 362, 360), (366, 364, 368, 370), (341, 345, 367, 365), (345, 344, 366, 367), (340, 341, 365, 364), (370, 368, 372, 374), (365, 367, 371, 369), (367, 366, 370, 371), (364, 365, 369, 368), (374, 372, 376, 378), (369, 371, 375, 373), (371, 370, 374, 375), (368, 369, 373, 372), (378, 376, 380, 382), (373, 375, 379, 377), (375, 374, 378, 379), (372, 373, 377, 376), (380, 381, 383, 382), (377, 379, 383, 381), (379, 378, 382, 383), (376, 377, 381, 380), (384, 386, 390, 388), (346, 342, 385, 387), (344, 346, 387, 386), (342, 340, 384, 385), (388, 390, 394, 392), (387, 385, 389, 391), (386, 387, 391, 390), (385, 384, 388, 389), (392, 394, 398, 396), (391, 389, 393, 395), (390, 391, 395, 394), (389, 388, 392, 393), (397, 396, 398, 399), (395, 393, 397, 399), (394, 395, 399, 398), (393, 392, 396, 397), (401, 400, 448, 449), (402, 401, 408, 409), (406, 407, 403, 402), (407, 404, 400, 403), (400, 401, 402, 403), (407, 406, 405, 404), (409, 408, 412, 413), (406, 402, 409, 411), (405, 406, 411, 410), (401, 405, 410, 408), (413, 412, 416, 417), (411, 409, 413, 415), (410, 411, 415, 414), (408, 410, 414, 412), (417, 416, 420, 421), (415, 413, 417, 419), (414, 415, 419, 418), (412, 414, 418, 416), (421, 420, 424, 425), (419, 417, 421, 423), (418, 419, 423, 422), (418, 422, 435, 433), (425, 424, 428, 429), (423, 421, 425, 427), (422, 423, 427, 426), (420, 422, 426, 424), (430, 431, 429, 428), (427, 425, 429, 431), (426, 427, 431, 430), (424, 426, 430, 428), (433, 435, 439, 437), (420, 416, 432, 434), (422, 420, 434, 435), (416, 418, 433, 432), (437, 439, 443, 441), (434, 432, 436, 438), (435, 434, 438, 439), (432, 433, 437, 436), (441, 443, 447, 445), (438, 436, 440, 442), (439, 438, 442, 443), (436, 437, 441, 440), (444, 445, 447, 446), (440, 444, 486, 484), (443, 442, 446, 447), (444, 440, 464, 466), (449, 448, 452, 453), (405, 401, 449, 451), (404, 405, 451, 450), (400, 404, 450, 448), (453, 452, 456, 457), (451, 449, 453, 455), (450, 451, 455, 454), (448, 450, 454, 452), (457, 456, 460, 461), (455, 453, 457, 459), (454, 455, 459, 458), (452, 454, 458, 456), (462, 463, 461, 460), (459, 457, 461, 463), (458, 459, 463, 462), (456, 458, 462, 460), (466, 464, 468, 470), (441, 445, 467, 465), (445, 444, 466, 467), (440, 441, 465, 464), (470, 468, 472, 474), (465, 467, 471, 469), (467, 466, 470, 471), (464, 465, 469, 468), (474, 472, 476, 478), (469, 471, 475, 473), (471, 470, 474, 475), (468, 469, 473, 472), (478, 476, 480, 482), (473, 475, 479, 477), (475, 474, 478, 479), (472, 473, 477, 476), (480, 481, 483, 482), (477, 479, 483, 481), (479, 478, 482, 483), (476, 477, 481, 480), (484, 486, 490, 488), (446, 442, 485, 487), (444, 446, 487, 486), (442, 440, 484, 485), (488, 490, 494, 492), (487, 485, 489, 491), (486, 487, 491, 490), (485, 484, 488, 489), (492, 494, 498, 496), (491, 489, 493, 495), (490, 491, 495, 494), (489, 488, 492, 493), (497, 496, 498, 499), (495, 493, 497, 499), (494, 495, 499, 498), (493, 492, 496, 497), (501, 500, 548, 549), (502, 501, 508, 509), (506, 507, 503, 502), (507, 504, 500, 503), (500, 501, 502, 503), (507, 506, 505, 504), (509, 508, 512, 513), (506, 502, 509, 511), (505, 506, 511, 510), (501, 505, 510, 508), (513, 512, 516, 517), (511, 509, 513, 515), (510, 511, 515, 514), (508, 510, 514, 512), (517, 516, 520, 521), (515, 513, 517, 519), (514, 515, 519, 518), (512, 514, 518, 516), (521, 520, 524, 525), (519, 517, 521, 523), (518, 519, 523, 522), (518, 522, 535, 533), (525, 524, 528, 529), (523, 521, 525, 527), (522, 523, 527, 526), (520, 522, 526, 524), (530, 531, 529, 528), (527, 525, 529, 531), (526, 527, 531, 530), (524, 526, 530, 528), (533, 535, 539, 537), (520, 516, 532, 534), (522, 520, 534, 535), (516, 518, 533, 532), (537, 539, 543, 541), (534, 532, 536, 538), (535, 534, 538, 539), (532, 533, 537, 536), (541, 543, 547, 545), (538, 536, 540, 542), (539, 538, 542, 543), (536, 537, 541, 540), (544, 545, 547, 546), (540, 544, 586, 584), (543, 542, 546, 547), (544, 540, 564, 566), (549, 548, 552, 553), (505, 501, 549, 551), (504, 505, 551, 550), (500, 504, 550, 548), (553, 552, 556, 557), (551, 549, 553, 555), (550, 551, 555, 554), (548, 550, 554, 552), (557, 556, 560, 561), (555, 553, 557, 559), (554, 555, 559, 558), (552, 554, 558, 556), (562, 563, 561, 560), (559, 557, 561, 563), (558, 559, 563, 562), (556, 558, 562, 560), (566, 564, 568, 570), (541, 545, 567, 565), (545, 544, 566, 567), (540, 541, 565, 564), (570, 568, 572, 574), (565, 567, 571, 569), (567, 566, 570, 571), (564, 565, 569, 568), (574, 572, 576, 578), (569, 571, 575, 573), (571, 570, 574, 575), (568, 569, 573, 572), (578, 576, 580, 582), (573, 575, 579, 577), (575, 574, 578, 579), (572, 573, 577, 576), (580, 581, 583, 582), (577, 579, 583, 581), (579, 578, 582, 583), (576, 577, 581, 580), (584, 586, 590, 588), (546, 542, 585, 587), (544, 546, 587, 586), (542, 540, 584, 585), (588, 590, 594, 592), (587, 585, 589, 591), (586, 587, 591, 590), (585, 584, 588, 589), (592, 594, 598, 596), (591, 589, 593, 595), (590, 591, 595, 594), (589, 588, 592, 593), (597, 596, 598, 599), (595, 593, 597, 599), (594, 595, 599, 598), (593, 592, 596, 597)])
me_cube_052.materials.append(mat_material_002)
me_cube_052.use_remesh_preserve_volume = False
me_cube_052.use_remesh_preserve_attributes = False
me_cube_052.use_mirror_vertex_groups = False
me_cube_052.update()
me_cube_022 = bpy.data.meshes.new('Cube.022')
me_cube_022.from_pydata([(1.546, -5.967, -4.467), (1.546, 2.292, -4.467), (4.323, 0.3283, -1.69), (4.323, -7.93, -1.69), (-1.231, -7.93, -1.69), (-1.231, 0.3283, -1.69), (1.546, -1.635, 1.087), (1.546, -9.894, 1.087)], [], [(4, 5, 1, 0), (5, 6, 2, 1), (6, 7, 3, 2), (7, 4, 0, 3), (0, 1, 2, 3), (7, 6, 5, 4)])
me_cube_022.materials.append(mat_material)
me_cube_022.use_remesh_preserve_volume = False
me_cube_022.use_remesh_preserve_attributes = False
me_cube_022.use_mirror_vertex_groups = False
me_cube_022.update()
me_cube_019 = bpy.data.meshes.new('Cube.019')
me_cube_019.from_pydata([(2.241e-07, 4.36, -1.73), (5.916e-07, -0.8924, -1.73), (-1.742, 0.3396, 0.01262), (-1.742, 5.592, 0.01262), (1.742, 5.592, 0.01262), (1.742, 0.3396, 0.01262), (-7.239e-10, 1.572, 1.755), (-3.683e-07, 6.824, 1.755), (0.8712, 4.976, -0.8585), (0.8712, -0.2764, -0.8585), (-0.8712, 0.9556, 0.8838), (-0.8712, 6.208, 0.8838), (0.8712, 0.9556, 0.8838), (-0.8712, -0.2764, -0.8585), (0.8712, 6.208, 0.8838), (-0.8712, 4.976, -0.8585), (3.322e-07, 0.3396, 0.01262), (-1.088e-07, 5.592, 0.01262), (7.908e-07, -2.212, -1.73), (-1.742, -0.9796, 0.01262), (1.742, -0.9796, 0.01262), (0.8712, -1.596, -0.8585), (-0.8712, -0.3636, 0.8838), (0.8712, -0.3636, 0.8838), (-0.8712, -1.596, -0.8585), (5.314e-07, -0.9796, 0.01262)], [], [(8, 9, 1, 0), (2, 13, 24, 19), (10, 11, 3, 2), (17, 8, 0, 15), (15, 13, 2, 3), (14, 12, 5, 4), (4, 5, 9, 8), (12, 6, 10, 16), (6, 7, 11, 10), (14, 4, 8, 17), (16, 10, 22, 25), (11, 17, 15, 3), (0, 1, 13, 15), (7, 6, 12, 14), (12, 16, 25, 23), (7, 14, 17, 11), (25, 22, 19, 24), (21, 25, 24, 18), (20, 23, 25, 21), (5, 12, 23, 20), (9, 5, 20, 21), (13, 1, 18, 24), (10, 2, 19, 22), (1, 9, 21, 18)])
me_cube_019.materials.append(mat_material)
me_cube_019.use_remesh_preserve_volume = False
me_cube_019.use_remesh_preserve_attributes = False
me_cube_019.use_mirror_vertex_groups = False
me_cube_019.update()
me_cube_017 = bpy.data.meshes.new('Cube.017')
me_cube_017.from_pydata([(-1.075e-07, 0.9465, -0.8501), (1.473e-11, 4.553, -0.8501), (0.8501, 3.952, 8.416e-10), (0.8501, 0.3453, -7.082e-08), (-0.8501, 0.3453, 8.416e-10), (-0.8501, 3.952, 7.25e-08), (1.075e-07, 3.351, 0.8501), (1.473e-11, -0.2558, 0.8501)], [], [(4, 5, 1, 0), (5, 6, 2, 1), (6, 7, 3, 2), (7, 4, 0, 3), (0, 1, 2, 3), (7, 6, 5, 4)])
me_cube_017.materials.append(mat_material)
me_cube_017.use_remesh_preserve_volume = False
me_cube_017.use_remesh_preserve_attributes = False
me_cube_017.use_mirror_vertex_groups = False
me_cube_017.update()
me_cube_016 = bpy.data.meshes.new('Cube.016')
me_cube_016.from_pydata([(-1.788e-07, -2.0, -1.414), (0.0, -0.2361, -1.414), (1.414, -1.236, 0.0), (1.414, -3.0, -1.192e-07), (-1.414, -3.0, 0.0), (-1.414, -1.236, 1.192e-07), (1.788e-07, -2.236, 1.414), (0.0, -4.0, 1.414)], [], [(4, 5, 1, 0), (5, 6, 2, 1), (6, 7, 3, 2), (7, 4, 0, 3), (0, 1, 2, 3), (7, 6, 5, 4)])
me_cube_016.materials.append(mat_material)
me_cube_016.use_remesh_preserve_volume = False
me_cube_016.use_remesh_preserve_attributes = False
me_cube_016.use_mirror_vertex_groups = False
me_cube_016.update()
me_cube_014 = bpy.data.meshes.new('Cube.014')
me_cube_014.from_pydata([(-1.625e-07, -1.176, -1.307), (2.178e-09, -0.4937, -1.307), (1.302, -1.415, -0.004306), (1.302, -2.097, -0.004306), (-1.302, -2.097, -0.004306), (-1.302, -1.415, -0.004306), (1.668e-07, -2.335, 1.298), (2.178e-09, -3.017, 1.298), (-0.6511, -1.636, -0.6554), (-0.6511, -0.9541, -0.6554), (0.6511, -1.875, 0.6468), (0.6511, -2.557, 0.6468), (-0.6511, -1.875, 0.6468), (0.6511, -0.9541, -0.6554), (-0.6511, -2.557, 0.6468), (0.6511, -1.636, -0.6554), (5.706e-08, -1.415, -0.004306), (-5.271e-08, -2.097, -0.004306), (2.178e-09, 0.6649, -1.307), (1.302, -0.256, -0.004306), (-1.302, -0.256, -0.004306), (-0.6511, 0.2045, -0.6554), (0.6511, -0.7164, 0.6468), (-0.6511, -0.7164, 0.6468), (0.6511, 0.2045, -0.6554), (5.706e-08, -0.256, -0.004306)], [], [(8, 9, 1, 0), (2, 13, 24, 19), (10, 11, 3, 2), (17, 8, 0, 15), (15, 13, 2, 3), (14, 12, 5, 4), (4, 5, 9, 8), (12, 6, 10, 16), (6, 7, 11, 10), (14, 4, 8, 17), (16, 10, 22, 25), (11, 17, 15, 3), (0, 1, 13, 15), (7, 6, 12, 14), (12, 16, 25, 23), (7, 14, 17, 11), (25, 22, 19, 24), (21, 25, 24, 18), (20, 23, 25, 21), (5, 12, 23, 20), (9, 5, 20, 21), (13, 1, 18, 24), (10, 2, 19, 22), (1, 9, 21, 18)])
me_cube_014.materials.append(mat_material_002)
me_cube_014.use_remesh_preserve_volume = False
me_cube_014.use_remesh_preserve_attributes = False
me_cube_014.use_mirror_vertex_groups = False
me_cube_014.update()

# ---- curves / text
cu_beziercurve_001 = bpy.data.curves.new('BezierCurve.001', 'CURVE')
cu_beziercurve_001.dimensions = '3D'
_sp = cu_beziercurve_001.splines.new('BEZIER'); _sp.bezier_points.add(1)
_sp.bezier_points.foreach_set('co', [-4.417, -9.419, -2.993, -3.343, -9.456, -1.64])
_sp.bezier_points.foreach_set('handle_left', [-4.234, -9.866, -3.509, -4.114, -9.463, -2.277])
_sp.bezier_points.foreach_set('handle_right', [-4.6, -8.972, -2.476, -2.573, -9.449, -1.003])
for _p, _l, _r in zip(_sp.bezier_points, ['ALIGNED', 'ALIGNED'], ['ALIGNED', 'ALIGNED']): _p.handle_left_type = _l; _p.handle_right_type = _r
_sp.order_u = 0
_sp.order_v = 0
_sp = cu_beziercurve_001.splines.new('BEZIER'); _sp.bezier_points.add(1)
_sp.bezier_points.foreach_set('co', [-4.116, -8.536, -3.151, -3.044, -9.102, -1.64])
_sp.bezier_points.foreach_set('handle_left', [-4.022, -8.062, -3.667, -3.815, -9.11, -2.277])
_sp.bezier_points.foreach_set('handle_right', [-4.209, -9.01, -2.635, -2.274, -9.095, -1.003])
for _p, _l, _r in zip(_sp.bezier_points, ['ALIGNED', 'ALIGNED'], ['ALIGNED', 'ALIGNED']): _p.handle_left_type = _l; _p.handle_right_type = _r
_sp.order_u = 0
_sp.order_v = 0
_sp = cu_beziercurve_001.splines.new('BEZIER'); _sp.bezier_points.add(1)
_sp.bezier_points.foreach_set('co', [-3.383, -11.09, -1.012, -1.604, -12.22, 0.4881])
_sp.bezier_points.foreach_set('handle_left', [-3.994, -10.74, -1.012, -2.308, -12.14, 1.194])
_sp.bezier_points.foreach_set('handle_right', [-2.772, -11.45, -1.012, -0.9, -12.3, -0.2177])
for _p, _l, _r in zip(_sp.bezier_points, ['ALIGNED', 'ALIGNED'], ['ALIGNED', 'ALIGNED']): _p.handle_left_type = _l; _p.handle_right_type = _r
_sp.order_u = 0
_sp.order_v = 0
_sp = cu_beziercurve_001.splines.new('BEZIER'); _sp.bezier_points.add(1)
_sp.bezier_points.foreach_set('co', [-3.383, -12.29, -1.012, -1.906, -12.75, -0.5063])
_sp.bezier_points.foreach_set('handle_left', [-3.994, -11.94, -1.012, -2.544, -13.06, 0.1995])
_sp.bezier_points.foreach_set('handle_right', [-2.772, -12.65, -1.012, -1.267, -12.44, -1.212])
for _p, _l, _r in zip(_sp.bezier_points, ['ALIGNED', 'ALIGNED'], ['ALIGNED', 'ALIGNED']): _p.handle_left_type = _l; _p.handle_right_type = _r
_sp.order_u = 0
_sp.order_v = 0
_sp = cu_beziercurve_001.splines.new('BEZIER'); _sp.bezier_points.add(1)
_sp.bezier_points.foreach_set('co', [-3.514, -13.19, -1.012, -1.814, -13.53, -0.5063])
_sp.bezier_points.foreach_set('handle_left', [-4.125, -12.83, -1.012, -2.395, -13.12, 0.1995])
_sp.bezier_points.foreach_set('handle_right', [-2.903, -13.54, -1.012, -1.233, -13.93, -1.212])
for _p, _l, _r in zip(_sp.bezier_points, ['ALIGNED', 'ALIGNED'], ['ALIGNED', 'ALIGNED']): _p.handle_left_type = _l; _p.handle_right_type = _r
_sp.order_u = 0
_sp.order_v = 0
_sp = cu_beziercurve_001.splines.new('BEZIER'); _sp.bezier_points.add(1)
_sp.bezier_points.foreach_set('co', [-5.458, -12.16, -2.71, -7.283, -10.56, -4.262])
_sp.bezier_points.foreach_set('handle_left', [-5.7, -12.95, -3.428, -6.709, -10.96, -3.549])
_sp.bezier_points.foreach_set('handle_right', [-5.217, -11.37, -1.992, -7.857, -10.16, -4.976])
for _p, _l, _r in zip(_sp.bezier_points, ['ALIGNED', 'ALIGNED'], ['ALIGNED', 'ALIGNED']): _p.handle_left_type = _l; _p.handle_right_type = _r
_sp.order_u = 0
_sp.order_v = 0
_sp = cu_beziercurve_001.splines.new('BEZIER'); _sp.bezier_points.add(1)
_sp.bezier_points.foreach_set('co', [-5.032, -11.84, -3.112, -7.021, -10.29, -4.262])
_sp.bezier_points.foreach_set('handle_left', [-4.874, -12.65, -3.831, -6.447, -10.69, -3.549])
_sp.bezier_points.foreach_set('handle_right', [-5.19, -11.03, -2.394, -7.595, -9.884, -4.976])
for _p, _l, _r in zip(_sp.bezier_points, ['ALIGNED', 'ALIGNED'], ['ALIGNED', 'ALIGNED']): _p.handle_left_type = _l; _p.handle_right_type = _r
_sp.order_u = 0
_sp.order_v = 0
_sp = cu_beziercurve_001.splines.new('BEZIER'); _sp.bezier_points.add(1)
_sp.bezier_points.foreach_set('co', [-2.847, -5.669, -1.196, -1.774, -4.457, 0.4581])
_sp.bezier_points.foreach_set('handle_left', [-2.498, -6.609, -1.859, -2.082, -5.409, 0.4581])
_sp.bezier_points.foreach_set('handle_right', [-3.196, -4.729, -0.5329, -1.467, -3.505, 0.4581])
for _p, _l, _r in zip(_sp.bezier_points, ['ALIGNED', 'ALIGNED'], ['ALIGNED', 'ALIGNED']): _p.handle_left_type = _l; _p.handle_right_type = _r
_sp.order_u = 0
_sp.order_v = 0
_sp = cu_beziercurve_001.splines.new('BEZIER'); _sp.bezier_points.add(1)
_sp.bezier_points.foreach_set('co', [-3.312, -5.356, -1.552, -1.967, -4.031, 0.102])
_sp.bezier_points.foreach_set('handle_left', [-3.583, -6.322, -2.215, -2.275, -4.982, 0.102])
_sp.bezier_points.foreach_set('handle_right', [-3.041, -4.39, -0.8891, -1.66, -3.079, 0.102])
for _p, _l, _r in zip(_sp.bezier_points, ['ALIGNED', 'ALIGNED'], ['ALIGNED', 'ALIGNED']): _p.handle_left_type = _l; _p.handle_right_type = _r
_sp.order_u = 0
_sp.order_v = 0
_sp = cu_beziercurve_001.splines.new('BEZIER'); _sp.bezier_points.add(1)
_sp.bezier_points.foreach_set('co', [2.27, 0.2151, -0.09575, 3.417, 1.15, -1.641])
_sp.bezier_points.foreach_set('handle_left', [1.875, -0.142, 0.3696, 3.857, 1.147, -0.7429])
_sp.bezier_points.foreach_set('handle_right', [2.664, 0.5723, -0.5611, 2.978, 1.153, -2.54])
for _p, _l, _r in zip(_sp.bezier_points, ['ALIGNED', 'ALIGNED'], ['ALIGNED', 'ALIGNED']): _p.handle_left_type = _l; _p.handle_right_type = _r
_sp.order_u = 0
_sp.order_v = 0
_sp = cu_beziercurve_001.splines.new('BEZIER'); _sp.bezier_points.add(1)
_sp.bezier_points.foreach_set('co', [2.215, 0.8409, -0.09575, 3.363, 1.776, -1.641])
_sp.bezier_points.foreach_set('handle_left', [1.82, 0.4837, 0.3696, 3.802, 1.773, -0.7429])
_sp.bezier_points.foreach_set('handle_right', [2.61, 1.198, -0.5611, 2.924, 1.779, -2.54])
for _p, _l, _r in zip(_sp.bezier_points, ['ALIGNED', 'ALIGNED'], ['ALIGNED', 'ALIGNED']): _p.handle_left_type = _l; _p.handle_right_type = _r
_sp.order_u = 0
_sp.order_v = 0
_sp = cu_beziercurve_001.splines.new('BEZIER'); _sp.bezier_points.add(1)
_sp.bezier_points.foreach_set('co', [2.188, 1.467, -0.09575, 3.336, 2.402, -1.641])
_sp.bezier_points.foreach_set('handle_left', [1.793, 1.109, 0.3696, 3.775, 2.399, -0.7429])
_sp.bezier_points.foreach_set('handle_right', [2.583, 1.824, -0.5611, 2.896, 2.405, -2.54])
for _p, _l, _r in zip(_sp.bezier_points, ['ALIGNED', 'ALIGNED'], ['ALIGNED', 'ALIGNED']): _p.handle_left_type = _l; _p.handle_right_type = _r
_sp.order_u = 0
_sp.order_v = 0
_sp = cu_beziercurve_001.splines.new('BEZIER'); _sp.bezier_points.add(1)
_sp.bezier_points.foreach_set('co', [2.161, 2.065, -0.09575, 3.308, 3.0, -1.641])
_sp.bezier_points.foreach_set('handle_left', [1.766, 1.708, 0.3696, 3.748, 2.997, -0.7429])
_sp.bezier_points.foreach_set('handle_right', [2.556, 2.422, -0.5611, 2.869, 3.003, -2.54])
for _p, _l, _r in zip(_sp.bezier_points, ['ALIGNED', 'ALIGNED'], ['ALIGNED', 'ALIGNED']): _p.handle_left_type = _l; _p.handle_right_type = _r
_sp.order_u = 0
_sp.order_v = 0
_sp = cu_beziercurve_001.splines.new('BEZIER'); _sp.bezier_points.add(1)
_sp.bezier_points.foreach_set('co', [-2.117, 3.315, 0.0, -1.832, 7.068, 0.0])
_sp.bezier_points.foreach_set('handle_left', [-1.647, 2.786, 0.0, -1.889, 6.07, 0.0])
_sp.bezier_points.foreach_set('handle_right', [-2.587, 3.843, 0.0, -1.774, 8.067, 0.0])
for _p, _l, _r in zip(_sp.bezier_points, ['ALIGNED', 'ALIGNED'], ['ALIGNED', 'ALIGNED']): _p.handle_left_type = _l; _p.handle_right_type = _r
_sp.order_u = 0
_sp.order_v = 0
_sp = cu_beziercurve_001.splines.new('BEZIER'); _sp.bezier_points.add(1)
_sp.bezier_points.foreach_set('co', [-1.739, 3.088, 0.6911, -0.9436, 5.746, 0.6911])
_sp.bezier_points.foreach_set('handle_left', [-1.269, 2.56, 0.6911, -1.88, 5.394, 0.6911])
_sp.bezier_points.foreach_set('handle_right', [-2.21, 3.616, 0.6911, -0.007538, 6.098, 0.6911])
for _p, _l, _r in zip(_sp.bezier_points, ['ALIGNED', 'ALIGNED'], ['ALIGNED', 'ALIGNED']): _p.handle_left_type = _l; _p.handle_right_type = _r
_sp.order_u = 0
_sp.order_v = 0
_sp = cu_beziercurve_001.splines.new('BEZIER'); _sp.bezier_points.add(1)
_sp.bezier_points.foreach_set('co', [3.009, 11.1, -2.519, 2.545, 9.159, -2.519])
_sp.bezier_points.foreach_set('handle_left', [2.639, 11.71, -2.519, 2.777, 10.13, -2.519])
_sp.bezier_points.foreach_set('handle_right', [3.38, 10.5, -2.519, 2.313, 8.187, -2.519])
for _p, _l, _r in zip(_sp.bezier_points, ['ALIGNED', 'ALIGNED'], ['ALIGNED', 'ALIGNED']): _p.handle_left_type = _l; _p.handle_right_type = _r
_sp.order_u = 0
_sp.order_v = 0
cu_beziercurve_001.materials.append(mat_material_002)
cu_beziercurve_001.use_path = True
cu_beziercurve_001.use_path_clamp = True
cu_beziercurve_001.bevel_resolution = 2
cu_beziercurve_001.bevel_depth = 0.1
cu_beziercurve_001.fill_mode = 'FULL'

# ---- objects
ob_point_004 = bpy.data.objects.new('Point.004', light_point_004)
ob_point_003 = bpy.data.objects.new('Point.003', light_point_003)
ob_point_002 = bpy.data.objects.new('Point.002', light_point_002)
ob_point_001 = bpy.data.objects.new('Point.001', light_point_001)
ob_point = bpy.data.objects.new('Point', light_point)
ob_cube_081 = bpy.data.objects.new('Cube.081', me_cube_082)
ob_cube_080 = bpy.data.objects.new('Cube.080', me_cube_081)
ob_cube_079 = bpy.data.objects.new('Cube.079', me_cube_079)
ob_cube_078 = bpy.data.objects.new('Cube.078', me_cube_078)
ob_cube_077 = bpy.data.objects.new('Cube.077', me_cube_077)
ob_cube_076 = bpy.data.objects.new('Cube.076', me_cube_076)
ob_cube_075 = bpy.data.objects.new('Cube.075', me_cube_075)
ob_cube_074 = bpy.data.objects.new('Cube.074', me_cube_074)
ob_cube_073 = bpy.data.objects.new('Cube.073', me_cube_073)
ob_cube_072 = bpy.data.objects.new('Cube.072', me_cube_072)
ob_cube_071 = bpy.data.objects.new('Cube.071', me_cube_071)
ob_cube_070 = bpy.data.objects.new('Cube.070', me_cube_070)
ob_cube_069 = bpy.data.objects.new('Cube.069', me_cube_069)
ob_cube_068 = bpy.data.objects.new('Cube.068', me_cube_068)
ob_cube_067 = bpy.data.objects.new('Cube.067', me_cube_067)
ob_cube_066 = bpy.data.objects.new('Cube.066', me_cube_066)
ob_cube_065 = bpy.data.objects.new('Cube.065', me_cube_065)
ob_cube_064 = bpy.data.objects.new('Cube.064', me_cube_064)
ob_cube_063 = bpy.data.objects.new('Cube.063', me_cube_063)
ob_cube_062 = bpy.data.objects.new('Cube.062', me_cube_062)
ob_cube_061 = bpy.data.objects.new('Cube.061', me_cube_061)
ob_cube_060 = bpy.data.objects.new('Cube.060', me_cube_060)
ob_cube_059 = bpy.data.objects.new('Cube.059', me_cube_059)
ob_cube_058 = bpy.data.objects.new('Cube.058', me_cube_058)
ob_cube_057 = bpy.data.objects.new('Cube.057', me_cube_057)
ob_cube_056 = bpy.data.objects.new('Cube.056', me_cube_056)
ob_cube_055 = bpy.data.objects.new('Cube.055', me_cube_055)
ob_cube_054 = bpy.data.objects.new('Cube.054', me_cube_054)
ob_cube_053 = bpy.data.objects.new('Cube.053', me_cube_051)
ob_cube_052 = bpy.data.objects.new('Cube.052', me_cube_050)
ob_cube_051 = bpy.data.objects.new('Cube.051', me_cube_038)
ob_cube_050 = bpy.data.objects.new('Cube.050', me_cube_037)
ob_cube_015 = bpy.data.objects.new('Cube.015', me_cube_035)
ob_cube_014 = bpy.data.objects.new('Cube.014', me_cube_015)
ob_cube_013 = bpy.data.objects.new('Cube.013', me_cube_013)
ob_cube_012 = bpy.data.objects.new('Cube.012', me_cube_012)
ob_cube_011 = bpy.data.objects.new('Cube.011', me_cube_011)
ob_cube_010 = bpy.data.objects.new('Cube.010', me_cube_010)
ob_cube_009 = bpy.data.objects.new('Cube.009', me_cube_009)
ob_cube_008 = bpy.data.objects.new('Cube.008', me_cube_008)
ob_cube_007 = bpy.data.objects.new('Cube.007', me_cube_007)
ob_cube_006 = bpy.data.objects.new('Cube.006', me_cube_006)
ob_cube_005 = bpy.data.objects.new('Cube.005', me_cube_005)
ob_cube_004 = bpy.data.objects.new('Cube.004', me_cube_004)
ob_cube_003 = bpy.data.objects.new('Cube.003', me_cube_003)
ob_cube_002 = bpy.data.objects.new('Cube.002', me_cube_002)
ob_cube_001 = bpy.data.objects.new('Cube.001', me_cube_001)
ob_cube_000 = bpy.data.objects.new('Cube.000', me_cube_000)
ob_cube_048 = bpy.data.objects.new('Cube.048', me_cube_052)
ob_beziercurve_001 = bpy.data.objects.new('BezierCurve.001', cu_beziercurve_001)
ob_cube_023 = bpy.data.objects.new('Cube.023', me_cube_022)
ob_cube_020 = bpy.data.objects.new('Cube.020', me_cube_019)
ob_cube_018 = bpy.data.objects.new('Cube.018', me_cube_017)
ob_cube_017 = bpy.data.objects.new('Cube.017', me_cube_016)
ob_cube_016 = bpy.data.objects.new('Cube.016', me_cube_014)
ob_sun = bpy.data.objects.new('Sun', light_sun)
ob_camera = bpy.data.objects.new('Camera', cam_camera)

# ---- transforms, parenting, visibility, modifiers, constraints
ob_point_004.location = (-5.717, -10.68, 3.784)
ob_point_004.lineart.crease_threshold = 0.0
ob_point_003.location = (0.6648, -14.97, 3.784)
ob_point_003.lineart.crease_threshold = 0.0
ob_point_002.location = (0.05114, -3.682, 3.784)
ob_point_002.lineart.crease_threshold = 0.0
ob_point_001.location = (-16.01, -4.295, 17.49)
ob_point_001.lineart.crease_threshold = 0.0
ob_point.location = (-12.43, 18.1, 17.49)
ob_point.lineart.crease_threshold = 0.0
ob_cube_081.location = (0.0, 1.709, 0.0)
ob_cube_081.lineart.crease_threshold = 0.0
_m = ob_cube_081.modifiers.new('Bevel', 'BEVEL')
_m.limit_method = 'NONE'
_m.spread = 0.0
_m = ob_cube_081.modifiers.new('Mirror', 'MIRROR')
ob_cube_080.location = (0.0, -9.253, -0.41)
ob_cube_080.scale = (0.8795, 0.8795, 0.8795)
ob_cube_080.lineart.crease_threshold = 0.0
_m = ob_cube_080.modifiers.new('Bevel', 'BEVEL')
_m.limit_method = 'NONE'
_m.spread = 0.0
_m = ob_cube_080.modifiers.new('Mirror', 'MIRROR')
ob_cube_079.location = (0.0, 15.91, 0.815)
ob_cube_079.scale = (0.5854, 0.5854, 0.5854)
ob_cube_079.lineart.crease_threshold = 0.0
_m = ob_cube_079.modifiers.new('Bevel', 'BEVEL')
_m.limit_method = 'NONE'
_m.spread = 0.0
ob_cube_078.location = (0.0, 9.231, 0.0)
ob_cube_078.scale = (0.3971, 0.3971, 0.3971)
ob_cube_078.lineart.crease_threshold = 0.0
_m = ob_cube_078.modifiers.new('Bevel', 'BEVEL')
_m.limit_method = 'NONE'
_m.spread = 0.0
_m = ob_cube_078.modifiers.new('Mirror', 'MIRROR')
ob_cube_077.location = (0.0, 8.153, 0.0)
ob_cube_077.scale = (0.3971, 0.3971, 0.3971)
ob_cube_077.lineart.crease_threshold = 0.0
_m = ob_cube_077.modifiers.new('Bevel', 'BEVEL')
_m.limit_method = 'NONE'
_m.spread = 0.0
_m = ob_cube_077.modifiers.new('Mirror', 'MIRROR')
ob_cube_076.location = (0.0, 7.141, 0.0)
ob_cube_076.scale = (0.3971, 0.3971, 0.3971)
ob_cube_076.lineart.crease_threshold = 0.0
_m = ob_cube_076.modifiers.new('Bevel', 'BEVEL')
_m.limit_method = 'NONE'
_m.spread = 0.0
_m = ob_cube_076.modifiers.new('Mirror', 'MIRROR')
ob_cube_075.location = (0.0, 0.1408, 0.0)
ob_cube_075.scale = (0.3971, 0.3971, 0.3971)
ob_cube_075.lineart.crease_threshold = 0.0
_m = ob_cube_075.modifiers.new('Bevel', 'BEVEL')
_m.limit_method = 'NONE'
_m.spread = 0.0
_m = ob_cube_075.modifiers.new('Mirror', 'MIRROR')
ob_cube_074.location = (0.0, -0.8387, 0.0)
ob_cube_074.scale = (0.3971, 0.3971, 0.3971)
ob_cube_074.lineart.crease_threshold = 0.0
_m = ob_cube_074.modifiers.new('Bevel', 'BEVEL')
_m.limit_method = 'NONE'
_m.spread = 0.0
_m = ob_cube_074.modifiers.new('Mirror', 'MIRROR')
ob_cube_073.location = (0.0, -7.839, 0.0)
ob_cube_073.scale = (0.3971, 0.3971, 0.3971)
ob_cube_073.lineart.crease_threshold = 0.0
_m = ob_cube_073.modifiers.new('Bevel', 'BEVEL')
_m.limit_method = 'NONE'
_m.spread = 0.0
_m = ob_cube_073.modifiers.new('Mirror', 'MIRROR')
ob_cube_072.location = (0.0, -12.84, 0.0)
ob_cube_072.scale = (0.3971, 0.3971, 0.3971)
ob_cube_072.lineart.crease_threshold = 0.0
_m = ob_cube_072.modifiers.new('Bevel', 'BEVEL')
_m.limit_method = 'NONE'
_m.spread = 0.0
_m = ob_cube_072.modifiers.new('Mirror', 'MIRROR')
ob_cube_071.location = (0.0, -13.95, 0.0)
ob_cube_071.scale = (0.3971, 0.3971, 0.3971)
ob_cube_071.lineart.crease_threshold = 0.0
_m = ob_cube_071.modifiers.new('Bevel', 'BEVEL')
_m.limit_method = 'NONE'
_m.spread = 0.0
_m = ob_cube_071.modifiers.new('Mirror', 'MIRROR')
ob_cube_070.location = (0.0, -14.77, 0.0)
ob_cube_070.scale = (0.3971, 0.3971, 0.3971)
ob_cube_070.lineart.crease_threshold = 0.0
_m = ob_cube_070.modifiers.new('Bevel', 'BEVEL')
_m.limit_method = 'NONE'
_m.spread = 0.0
_m = ob_cube_070.modifiers.new('Mirror', 'MIRROR')
ob_cube_069.location = (0.0, -16.77, 0.0)
ob_cube_069.scale = (0.3971, 0.3971, 0.3971)
ob_cube_069.lineart.crease_threshold = 0.0
_m = ob_cube_069.modifiers.new('Bevel', 'BEVEL')
_m.limit_method = 'NONE'
_m.spread = 0.0
ob_cube_068.location = (0.0, -1.092, 0.0)
ob_cube_068.scale = (0.8385, 0.8385, 0.8385)
ob_cube_068.lineart.crease_threshold = 0.0
_m = ob_cube_068.modifiers.new('Bevel', 'BEVEL')
_m.limit_method = 'NONE'
_m.spread = 0.0
ob_cube_067.location = (0.0, -7.349, 0.0)
ob_cube_067.scale = (0.7052, 0.7052, 0.7052)
ob_cube_067.lineart.crease_threshold = 0.0
_m = ob_cube_067.modifiers.new('Bevel', 'BEVEL')
_m.limit_method = 'NONE'
_m.spread = 0.0
ob_cube_066.location = (0.0, 10.72, 1.204)
ob_cube_066.scale = (1.707, 1.707, 1.707)
ob_cube_066.lineart.crease_threshold = 0.0
_m = ob_cube_066.modifiers.new('Bevel', 'BEVEL')
_m.limit_method = 'NONE'
_m.spread = 0.0
ob_cube_065.location = (0.0, 3.747, 0.2415)
ob_cube_065.scale = (0.8795, 0.8795, 0.8795)
ob_cube_065.lineart.crease_threshold = 0.0
_m = ob_cube_065.modifiers.new('Bevel', 'BEVEL')
_m.limit_method = 'NONE'
_m.spread = 0.0
_m = ob_cube_065.modifiers.new('Mirror', 'MIRROR')
ob_cube_064.location = (0.0, -14.25, 0.2415)
ob_cube_064.scale = (0.8795, 0.8795, 0.8795)
ob_cube_064.lineart.crease_threshold = 0.0
_m = ob_cube_064.modifiers.new('Bevel', 'BEVEL')
_m.limit_method = 'NONE'
_m.spread = 0.0
_m = ob_cube_064.modifiers.new('Mirror', 'MIRROR')
ob_cube_063.location = (0.0, -11.25, 0.2415)
ob_cube_063.scale = (0.8795, 0.8795, 0.8795)
ob_cube_063.lineart.crease_threshold = 0.0
_m = ob_cube_063.modifiers.new('Bevel', 'BEVEL')
_m.limit_method = 'NONE'
_m.spread = 0.0
_m = ob_cube_063.modifiers.new('Mirror', 'MIRROR')
ob_cube_062.location = (0.0, -4.253, 0.2415)
ob_cube_062.scale = (0.8795, 0.8795, 0.8795)
ob_cube_062.lineart.crease_threshold = 0.0
_m = ob_cube_062.modifiers.new('Bevel', 'BEVEL')
_m.limit_method = 'NONE'
_m.spread = 0.0
_m = ob_cube_062.modifiers.new('Mirror', 'MIRROR')
ob_cube_061.location = (0.0, -0.253, 0.2415)
ob_cube_061.scale = (0.8795, 0.8795, 0.8795)
ob_cube_061.lineart.crease_threshold = 0.0
_m = ob_cube_061.modifiers.new('Bevel', 'BEVEL')
_m.limit_method = 'NONE'
_m.spread = 0.0
_m = ob_cube_061.modifiers.new('Mirror', 'MIRROR')
ob_cube_060.location = (0.0, -3.891, 1.038)
ob_cube_060.scale = (1.707, 1.707, 1.707)
ob_cube_060.lineart.crease_threshold = 0.0
_m = ob_cube_060.modifiers.new('Bevel', 'BEVEL')
_m.limit_method = 'NONE'
_m.spread = 0.0
ob_cube_059.location = (0.0, 0.747, 0.2415)
ob_cube_059.scale = (0.8795, 0.8795, 0.8795)
ob_cube_059.lineart.crease_threshold = 0.0
_m = ob_cube_059.modifiers.new('Bevel', 'BEVEL')
_m.limit_method = 'NONE'
_m.spread = 0.0
_m = ob_cube_059.modifiers.new('Mirror', 'MIRROR')
ob_cube_058.location = (0.0, 7.747, 0.2415)
ob_cube_058.scale = (0.8795, 0.8795, 0.8795)
ob_cube_058.lineart.crease_threshold = 0.0
_m = ob_cube_058.modifiers.new('Bevel', 'BEVEL')
_m.limit_method = 'NONE'
_m.spread = 0.0
_m = ob_cube_058.modifiers.new('Mirror', 'MIRROR')
ob_cube_057.location = (0.0, 0.747, 0.2415)
ob_cube_057.scale = (0.8795, 0.8795, 0.8795)
ob_cube_057.lineart.crease_threshold = 0.0
_m = ob_cube_057.modifiers.new('Bevel', 'BEVEL')
_m.limit_method = 'NONE'
_m.spread = 0.0
_m = ob_cube_057.modifiers.new('Mirror', 'MIRROR')
ob_cube_056.location = (0.0, 0.747, -0.41)
ob_cube_056.scale = (0.8795, 0.8795, 0.8795)
ob_cube_056.lineart.crease_threshold = 0.0
_m = ob_cube_056.modifiers.new('Bevel', 'BEVEL')
_m.limit_method = 'NONE'
_m.spread = 0.0
_m = ob_cube_056.modifiers.new('Mirror', 'MIRROR')
ob_cube_055.location = (0.0, 0.747, -0.41)
ob_cube_055.scale = (0.8795, 0.8795, 0.8795)
ob_cube_055.lineart.crease_threshold = 0.0
_m = ob_cube_055.modifiers.new('Bevel', 'BEVEL')
_m.limit_method = 'NONE'
_m.spread = 0.0
_m = ob_cube_055.modifiers.new('Mirror', 'MIRROR')
ob_cube_054.location = (0.0, -9.253, -0.41)
ob_cube_054.scale = (0.8795, 0.8795, 0.8795)
ob_cube_054.lineart.crease_threshold = 0.0
_m = ob_cube_054.modifiers.new('Bevel', 'BEVEL')
_m.limit_method = 'NONE'
_m.spread = 0.0
_m = ob_cube_054.modifiers.new('Mirror', 'MIRROR')
ob_cube_053.location = (0.0, -9.253, -0.41)
ob_cube_053.scale = (0.8795, 0.8795, 0.8795)
ob_cube_053.lineart.crease_threshold = 0.0
_m = ob_cube_053.modifiers.new('Bevel', 'BEVEL')
_m.limit_method = 'NONE'
_m.spread = 0.0
_m = ob_cube_053.modifiers.new('Mirror', 'MIRROR')
ob_cube_052.location = (0.0, -9.253, -0.41)
ob_cube_052.scale = (0.8795, 0.8795, 0.8795)
ob_cube_052.lineart.crease_threshold = 0.0
_m = ob_cube_052.modifiers.new('Bevel', 'BEVEL')
_m.limit_method = 'NONE'
_m.spread = 0.0
_m = ob_cube_052.modifiers.new('Mirror', 'MIRROR')
ob_cube_051.location = (0.0, -9.253, -0.41)
ob_cube_051.scale = (0.8795, 0.8795, 0.8795)
ob_cube_051.lineart.crease_threshold = 0.0
_m = ob_cube_051.modifiers.new('Bevel', 'BEVEL')
_m.limit_method = 'NONE'
_m.spread = 0.0
_m = ob_cube_051.modifiers.new('Mirror', 'MIRROR')
ob_cube_050.location = (0.0, -9.253, -0.41)
ob_cube_050.scale = (0.8795, 0.8795, 0.8795)
ob_cube_050.lineart.crease_threshold = 0.0
_m = ob_cube_050.modifiers.new('Bevel', 'BEVEL')
_m.limit_method = 'NONE'
_m.spread = 0.0
_m = ob_cube_050.modifiers.new('Mirror', 'MIRROR')
ob_cube_015.location = (0.0, -9.253, -0.41)
ob_cube_015.scale = (0.8795, 0.8795, 0.8795)
ob_cube_015.lineart.crease_threshold = 0.0
_m = ob_cube_015.modifiers.new('Bevel', 'BEVEL')
_m.limit_method = 'NONE'
_m.spread = 0.0
_m = ob_cube_015.modifiers.new('Mirror', 'MIRROR')
ob_cube_014.location = (0.0, -9.253, -0.41)
ob_cube_014.scale = (0.8795, 0.8795, 0.8795)
ob_cube_014.lineart.crease_threshold = 0.0
_m = ob_cube_014.modifiers.new('Bevel', 'BEVEL')
_m.limit_method = 'NONE'
_m.spread = 0.0
_m = ob_cube_014.modifiers.new('Mirror', 'MIRROR')
ob_cube_013.location = (0.0, -15.4, -1.294)
ob_cube_013.lineart.crease_threshold = 0.0
_m = ob_cube_013.modifiers.new('Bevel', 'BEVEL')
_m.limit_method = 'NONE'
_m.spread = 0.0
_m = ob_cube_013.modifiers.new('Mirror', 'MIRROR')
ob_cube_012.location = (0.0, -15.4, -1.294)
ob_cube_012.lineart.crease_threshold = 0.0
_m = ob_cube_012.modifiers.new('Bevel', 'BEVEL')
_m.limit_method = 'NONE'
_m.spread = 0.0
_m = ob_cube_012.modifiers.new('Mirror', 'MIRROR')
ob_cube_011.location = (0.0, -16.01, 0.0)
ob_cube_011.scale = (1.707, 1.707, 1.707)
ob_cube_011.lineart.crease_threshold = 0.0
_m = ob_cube_011.modifiers.new('Bevel', 'BEVEL')
_m.limit_method = 'NONE'
_m.spread = 0.0
ob_cube_010.location = (0.0, -10.25, -0.41)
ob_cube_010.scale = (0.8795, 0.8795, 0.8795)
ob_cube_010.lineart.crease_threshold = 0.0
_m = ob_cube_010.modifiers.new('Bevel', 'BEVEL')
_m.limit_method = 'NONE'
_m.spread = 0.0
_m = ob_cube_010.modifiers.new('Mirror', 'MIRROR')
ob_cube_009.location = (0.0, -11.89, 0.0)
ob_cube_009.scale = (1.707, 1.707, 1.707)
ob_cube_009.lineart.crease_threshold = 0.0
_m = ob_cube_009.modifiers.new('Bevel', 'BEVEL')
_m.limit_method = 'NONE'
_m.spread = 0.0
ob_cube_008.location = (0.0, -4.974, 0.0)
ob_cube_008.scale = (0.7953, 0.7953, 0.7953)
ob_cube_008.lineart.crease_threshold = 0.0
_m = ob_cube_008.modifiers.new('Bevel', 'BEVEL')
_m.limit_method = 'NONE'
_m.spread = 0.0
_m = ob_cube_008.modifiers.new('Mirror', 'MIRROR')
ob_cube_007.location = (0.0, 0.02581, 0.0)
ob_cube_007.scale = (0.7953, 0.7953, 0.7953)
ob_cube_007.lineart.crease_threshold = 0.0
_m = ob_cube_007.modifiers.new('Bevel', 'BEVEL')
_m.limit_method = 'NONE'
_m.spread = 0.0
_m = ob_cube_007.modifiers.new('Mirror', 'MIRROR')
ob_cube_006.location = (0.0, -3.253, -0.5949)
ob_cube_006.scale = (0.7915, 0.7915, 0.7915)
ob_cube_006.lineart.crease_threshold = 0.0
_m = ob_cube_006.modifiers.new('Bevel', 'BEVEL')
_m.limit_method = 'NONE'
_m.spread = 0.0
_m = ob_cube_006.modifiers.new('Mirror', 'MIRROR')
ob_cube_005.location = (0.0, -10.25, -0.41)
ob_cube_005.scale = (0.8795, 0.8795, 0.8795)
ob_cube_005.lineart.crease_threshold = 0.0
_m = ob_cube_005.modifiers.new('Bevel', 'BEVEL')
_m.limit_method = 'NONE'
_m.spread = 0.0
_m = ob_cube_005.modifiers.new('Mirror', 'MIRROR')
ob_cube_004.location = (0.0, -4.253, -0.41)
ob_cube_004.scale = (0.8795, 0.8795, 0.8795)
ob_cube_004.lineart.crease_threshold = 0.0
_m = ob_cube_004.modifiers.new('Bevel', 'BEVEL')
_m.limit_method = 'NONE'
_m.spread = 0.0
_m = ob_cube_004.modifiers.new('Mirror', 'MIRROR')
ob_cube_003.location = (0.0, 12.48, -0.1112)
ob_cube_003.scale = (0.7953, 0.7953, 0.7953)
ob_cube_003.lineart.crease_threshold = 0.0
_m = ob_cube_003.modifiers.new('Bevel', 'BEVEL')
_m.limit_method = 'NONE'
_m.spread = 0.0
_m = ob_cube_003.modifiers.new('Mirror', 'MIRROR')
ob_cube_002.location = (0.0, 12.01, -0.41)
ob_cube_002.scale = (0.447, 0.447, 0.447)
ob_cube_002.lineart.crease_threshold = 0.0
_m = ob_cube_002.modifiers.new('Bevel', 'BEVEL')
_m.limit_method = 'NONE'
_m.spread = 0.0
_m = ob_cube_002.modifiers.new('Mirror', 'MIRROR')
ob_cube_001.location = (0.0, 9.024, -0.41)
ob_cube_001.scale = (0.6624, 0.6624, 0.6624)
ob_cube_001.lineart.crease_threshold = 0.0
_m = ob_cube_001.modifiers.new('Bevel', 'BEVEL')
_m.limit_method = 'NONE'
_m.spread = 0.0
_m = ob_cube_001.modifiers.new('Mirror', 'MIRROR')
ob_cube_000.location = (0.0, 8.109, 0.0)
ob_cube_000.scale = (1.707, 1.707, 1.707)
ob_cube_000.lineart.crease_threshold = 0.0
_m = ob_cube_000.modifiers.new('Bevel', 'BEVEL')
_m.limit_method = 'NONE'
_m.spread = 0.0
ob_cube_048.location = (0.0, -7.291, 0.0)
ob_cube_048.lineart.crease_threshold = 0.0
_m = ob_cube_048.modifiers.new('Bevel', 'BEVEL')
_m.limit_method = 'NONE'
_m.spread = 0.0
_m = ob_cube_048.modifiers.new('Mirror', 'MIRROR')
ob_beziercurve_001.location = (0.0, -2.291, 0.0)
ob_beziercurve_001.lineart.crease_threshold = 0.0
_m = ob_beziercurve_001.modifiers.new('Mirror', 'MIRROR')
ob_cube_023.location = (0.0, 3.747, -0.41)
ob_cube_023.scale = (0.8795, 0.8795, 0.8795)
ob_cube_023.lineart.crease_threshold = 0.0
_m = ob_cube_023.modifiers.new('Bevel', 'BEVEL')
_m.limit_method = 'NONE'
_m.spread = 0.0
_m = ob_cube_023.modifiers.new('Mirror', 'MIRROR')
ob_cube_020.location = (0.0, 6.915, 0.0)
ob_cube_020.rotation_euler = (0.0, -0.0, -3.142)
ob_cube_020.scale = (1.151, 1.151, 1.151)
ob_cube_020.lineart.crease_threshold = 0.0
_m = ob_cube_020.modifiers.new('Bevel', 'BEVEL')
_m.limit_method = 'NONE'
_m.spread = 0.0
ob_cube_018.location = (0.0, 12.11, 0.0)
ob_cube_018.scale = (1.19, 1.19, 1.19)
ob_cube_018.lineart.crease_threshold = 0.0
_m = ob_cube_018.modifiers.new('Bevel', 'BEVEL')
_m.limit_method = 'NONE'
_m.spread = 0.0
ob_cube_017.location = (0.0, 19.54, -0.01396)
ob_cube_017.scale = (1.179, 1.179, 1.179)
ob_cube_017.lineart.crease_threshold = 0.0
_m = ob_cube_017.modifiers.new('Bevel', 'BEVEL')
_m.limit_method = 'NONE'
_m.spread = 0.0
ob_cube_016.location = (0.0, 18.38, 0.1698)
ob_cube_016.scale = (0.9098, 0.9098, 0.9098)
ob_cube_016.lineart.crease_threshold = 0.0
_m = ob_cube_016.modifiers.new('Bevel', 'BEVEL')
_m.limit_method = 'NONE'
_m.spread = 0.0
ob_sun.location = (15.0, 13.0, 18.0)
ob_sun.rotation_euler = (2.079e-08, 1.134, 0.8727)
ob_sun.hide_viewport = True
ob_sun.lineart.crease_threshold = 0.0
ob_camera.location = (0.0, 0.0, 30.0)
ob_camera.lock_rotations_4d = False
ob_camera.empty_display_type = 'ARROWS'
ob_camera.color = (0.0, 0.0, 0.0, 0.0)
ob_camera.hide_viewport = True
ob_camera.display_type = 'WIRE'
ob_camera.lineart.crease_threshold = 0.0

# ---- collection membership
col_collection_1.objects.link(ob_point_004)
col_collection_1.objects.link(ob_point_003)
col_collection_1.objects.link(ob_point_002)
col_collection_1.objects.link(ob_point_001)
col_collection_1.objects.link(ob_point)
col_collection_1.objects.link(ob_cube_081)
col_collection_1.objects.link(ob_cube_080)
col_collection_1.objects.link(ob_cube_079)
col_collection_1.objects.link(ob_cube_078)
col_collection_1.objects.link(ob_cube_077)
col_collection_1.objects.link(ob_cube_076)
col_collection_1.objects.link(ob_cube_075)
col_collection_1.objects.link(ob_cube_074)
col_collection_1.objects.link(ob_cube_073)
col_collection_1.objects.link(ob_cube_072)
col_collection_1.objects.link(ob_cube_071)
col_collection_1.objects.link(ob_cube_070)
col_collection_1.objects.link(ob_cube_069)
col_collection_1.objects.link(ob_cube_068)
col_collection_1.objects.link(ob_cube_067)
col_collection_1.objects.link(ob_cube_066)
col_collection_1.objects.link(ob_cube_065)
col_collection_1.objects.link(ob_cube_064)
col_collection_1.objects.link(ob_cube_063)
col_collection_1.objects.link(ob_cube_062)
col_collection_1.objects.link(ob_cube_061)
col_collection_1.objects.link(ob_cube_060)
col_collection_1.objects.link(ob_cube_059)
col_collection_1.objects.link(ob_cube_058)
col_collection_1.objects.link(ob_cube_057)
col_collection_1.objects.link(ob_cube_056)
col_collection_1.objects.link(ob_cube_055)
col_collection_1.objects.link(ob_cube_054)
col_collection_1.objects.link(ob_cube_053)
col_collection_1.objects.link(ob_cube_052)
col_collection_1.objects.link(ob_cube_051)
col_collection_1.objects.link(ob_cube_050)
col_collection_1.objects.link(ob_cube_015)
col_collection_1.objects.link(ob_cube_014)
col_collection_1.objects.link(ob_cube_013)
col_collection_1.objects.link(ob_cube_012)
col_collection_1.objects.link(ob_cube_011)
col_collection_1.objects.link(ob_cube_010)
col_collection_1.objects.link(ob_cube_009)
col_collection_1.objects.link(ob_cube_008)
col_collection_1.objects.link(ob_cube_007)
col_collection_1.objects.link(ob_cube_006)
col_collection_1.objects.link(ob_cube_005)
col_collection_1.objects.link(ob_cube_004)
col_collection_1.objects.link(ob_cube_003)
col_collection_1.objects.link(ob_cube_002)
col_collection_1.objects.link(ob_cube_001)
col_collection_1.objects.link(ob_cube_000)
col_collection_1.objects.link(ob_cube_048)
col_collection_1.objects.link(ob_beziercurve_001)
col_collection_1.objects.link(ob_cube_023)
col_collection_1.objects.link(ob_cube_020)
col_collection_1.objects.link(ob_cube_018)
col_collection_1.objects.link(ob_cube_017)
col_collection_1.objects.link(ob_cube_016)
col_collection_1.objects.link(ob_sun)
col_collection_1.objects.link(ob_camera)

# ---- scene / render settings (as saved in the file)
scene.camera = ob_camera
scene.frame_start = 1; scene.frame_end = 250; scene.frame_set(1)
scene.render.engine = 'BLENDER_EEVEE_NEXT'
scene.render.image_settings.compression = 90
scene.render.resolution_x = 740
scene.render.resolution_y = 740
scene.render.dither_intensity = 0.0
scene.render.film_transparent = True
scene.cycles.use_denoising = False
scene.cycles.samples = 10
scene.cycles.sampling_pattern = 'TABULATED_SOBOL'
scene.cycles.light_sampling_threshold = 0.0
scene.cycles.use_adaptive_sampling = False
scene.cycles.use_light_tree = False
scene.cycles.blur_glossy = 0.0
scene.cycles.volume_bounces = 1
scene.cycles.pixel_filter_type = 'GAUSSIAN'
scene.cycles.sample_clamp_indirect = 0.0
scene.view_settings.view_transform = 'Standard'
bpy.context.view_layer.update()
